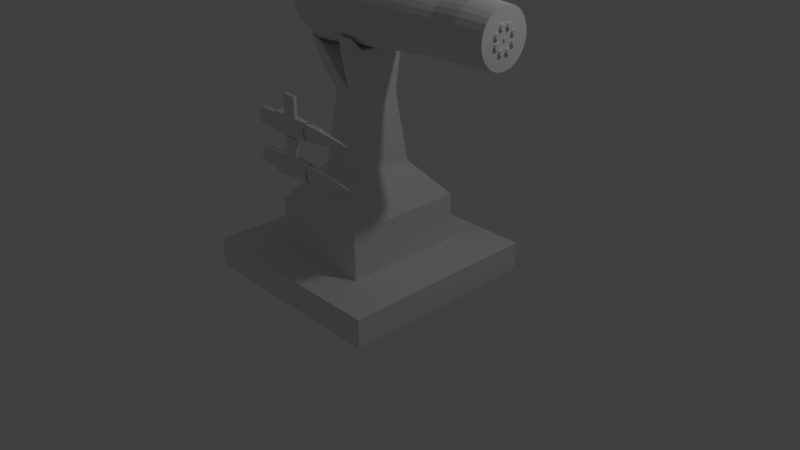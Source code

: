 # Source: minigun1.blend  (saved by Blender 3.4.6; exported with 4.5.12 LTS)
import bpy
from mathutils import Matrix  # noqa: F401  (used for matrix-valued properties, if any)

bpy.ops.wm.read_factory_settings(use_empty=True)
scene = bpy.context.scene
scene.name = 'Scene'

# ---- collections
col_collection_1 = bpy.data.collections.new('Collection 1'); scene.collection.children.link(col_collection_1)
col_bullet_lent = bpy.data.collections.new('bullet lent'); scene.collection.children.link(col_bullet_lent)

# ---- materials (node trees are filled in below, after node groups)
mat_material = bpy.data.materials.new('Material')
mat_material.alpha_threshold = 0.0
mat_material.use_transparent_shadow = False
mat_material.roughness = 0.5
mat_material.line_color = (0.0, 0.0, 0.0, 1.0)

# ---- node groups
ng_geometry_nodes = bpy.data.node_groups.new('Geometry Nodes', 'GeometryNodeTree')
_s = ng_geometry_nodes.interface.new_socket(name='Geometry', in_out='OUTPUT', socket_type='NodeSocketGeometry')
_s = ng_geometry_nodes.interface.new_socket(name='Geometry', in_out='INPUT', socket_type='NodeSocketGeometry')
ng_geometry_nodes.is_modifier = True
_N = ng_geometry_nodes.nodes; _L = ng_geometry_nodes.links
n0 = _N.new('NodeGroupInput'); n0.name = 'Group Input'; n0.location = (-340, 0)
n1 = _N.new('NodeGroupOutput'); n1.name = 'Group Output'; n1.location = (200, 0)
_L.new(n0.outputs[0], n1.inputs[0])
n1.is_active_output = True

# ---- material node trees

# ---- world
world_world = bpy.data.worlds.new('World'); scene.world = world_world
world_world.color = (0.05088, 0.05088, 0.05088)
world_world.use_sun_shadow = False
world_world.sun_shadow_jitter_overblur = 0.0
world_world.cycles.sampling_method = 'MANUAL'

# ---- cameras
cam_camera = bpy.data.cameras.new('Camera')
cam_camera.clip_end = 100.0
cam_camera.lens = 35.0
cam_camera.sensor_width = 32.0
cam_camera.sensor_height = 18.0
cam_camera.ortho_scale = 7.314
cam_camera.dof.focus_distance = 0.0
cam_camera.dof.aperture_fstop = 128.0

# ---- lights
light_lamp = bpy.data.lights.new('Lamp', 'POINT')
light_lamp.transmission_factor = 0.0
light_lamp.cutoff_distance = 30.0
light_lamp.energy = 100.0
light_lamp.shadow_buffer_clip_start = 1.001
light_lamp.shadow_soft_size = 0.1
light_lamp.shadow_maximum_resolution = 0.006
light_lamp.use_absolute_resolution = True

# ---- meshes
me_cube_002 = bpy.data.meshes.new('Cube.002')
me_cube_002.from_pydata([(1.324, 1.324, -0.55), (1.324, -1.324, -0.55), (-1.324, -1.324, -0.55), (-1.324, 1.324, -0.55), (1.324, 1.324, 0.55), (1.324, -1.324, 0.55), (-1.324, -1.324, 0.55), (-1.324, 1.324, 0.55), (0.6619, 1.324, -0.55), (2.384e-07, 1.324, -0.55), (-0.6619, 1.324, -0.55), (0.6619, -1.324, -0.55), (-5.96e-08, -1.324, -0.55), (-0.6619, -1.324, -0.55), (0.6619, 1.324, 0.55), (3.576e-07, 1.324, 0.55), (-0.6619, 1.324, 0.55), (0.6619, -1.324, 0.55), (-6.557e-07, -1.324, 0.55), (-0.6619, -1.324, 0.55), (1.324, 0.7942, -0.55), (1.324, 0.2647, -0.55), (1.324, -0.2647, -0.55), (1.324, -0.7942, -0.55), (-1.324, -0.7942, -0.55), (-1.324, -0.2647, -0.55), (-1.324, 0.2647, -0.55), (-1.324, 0.7942, -0.55), (1.324, 0.7942, 0.55), (1.324, 0.2647, 0.55), (1.324, -0.2647, 0.55), (1.324, -0.7942, 0.55), (-1.324, -0.7942, 0.55), (-1.324, -0.2647, 0.55), (-1.324, 0.2647, 0.55), (-1.324, 0.7942, 0.55), (0.6619, 0.7942, 0.55), (0.6619, 0.2647, 0.55), (0.6619, -0.2647, 0.55), (0.6619, -0.7942, 0.55), (1.55e-07, 0.7942, 0.55), (0.3113, 0.1245, 3.755), (0.3113, 0.3735, 3.755), (-4.53e-07, -0.7942, 0.55), (-0.6619, 0.7942, 0.55), (-0.6619, 0.2647, 0.55), (-0.6619, -0.2647, 0.55), (-0.6619, -0.7942, 0.55), (0.6619, -0.7942, -0.55), (0.6619, -0.2647, -0.55), (0.6619, 0.2647, -0.55), (0.6619, 0.7942, -0.55), (0.0, -0.7942, -0.55), (5.96e-08, -0.2647, -0.55), (1.192e-07, 0.2647, -0.55), (1.788e-07, 0.7942, -0.55), (-0.6619, -0.7942, -0.55), (-0.6619, -0.2647, -0.55), (-0.6619, 0.2647, -0.55), (-0.6619, 0.7942, -0.55), (0.6619, 0.7942, 2.373), (0.6619, 0.2647, 2.373), (0.6619, -0.2647, 2.373), (0.6619, -0.7942, 2.373), (1.55e-07, 0.7942, 2.373), (0.225, 0.2701, 6.207), (0.225, 0.09002, 6.207), (-4.53e-07, -0.7942, 2.373), (-0.6619, 0.7942, 2.373), (-0.6619, 0.2647, 2.373), (-0.6619, -0.2647, 2.373), (-0.6619, -0.7942, 2.373), (0.3113, -0.1245, 3.755), (0.3113, -0.3735, 3.755), (4.48e-09, 0.3735, 3.755), (0.225, 0.09002, 6.495), (0.225, 0.2701, 6.495), (-2.815e-07, -0.3735, 3.755), (-0.3113, 0.3735, 3.755), (-0.3113, 0.1245, 3.755), (-0.3113, -0.1245, 3.755), (-0.3113, -0.3735, 3.755), (0.225, -0.09002, 6.207), (0.225, -0.2701, 6.207), (-3.529e-08, 0.2701, 6.207), (-2.42e-07, -0.2701, 6.207), (-0.225, 0.2701, 6.207), (-0.225, 0.09002, 6.207), (-0.225, -0.09002, 6.207), (-0.225, -0.2701, 6.207), (0.225, -0.09002, 6.495), (0.225, -0.2701, 6.495), (-3.529e-08, 0.2701, 6.495), (-1.042e-07, 0.09002, 6.495), (-1.731e-07, -0.09002, 6.495), (-2.42e-07, -0.2701, 6.495), (-0.225, 0.2701, 6.495), (-0.225, 0.09002, 6.495), (-0.225, -0.09002, 6.495), (-0.225, -0.2701, 6.495), (-0.2511, 0.2701, 7.21), (-0.2511, 0.09002, 7.21), (-0.2511, -0.09002, 7.21), (-0.2511, -0.2701, 7.21), (-0.4761, 0.2701, 7.21), (-0.4761, 0.09002, 7.21), (-0.4761, -0.09002, 7.21), (-0.4761, -0.2701, 7.21), (0.225, 0.2039, 8.0), (0.225, 0.3703, 8.483), (0.225, -0.2325, 7.953), (0.225, -0.4007, 8.442), (-3.725e-08, 0.3703, 8.372), (-1.043e-07, 0.2039, 7.963), (-1.714e-07, -0.2325, 8.011), (-2.384e-07, -0.4007, 8.442), (-1.043e-07, 0.1748, 7.617), (-1.718e-07, -0.1964, 7.736), (-3.677e-08, 0.3458, 7.758), (0.225, 0.3458, 7.758), (0.225, -0.1862, 7.618), (0.225, -0.3688, 7.867), (0.225, 0.1748, 7.617), (-2.393e-07, -0.3688, 7.867), (-0.4685, 0.3195, 7.901), (-0.4685, 0.1521, 7.708), (-0.4685, -0.1132, 7.695), (-0.4685, -0.2758, 7.92), (-0.6833, 0.2947, 8.084), (-0.6833, 0.1273, 7.891), (-0.6833, -0.08428, 7.872), (-0.6833, -0.2468, 8.097)], [], [(56, 13, 2, 24), (47, 32, 6, 19), (23, 31, 5, 1), (13, 19, 6, 2), (27, 35, 7, 3), (16, 10, 3, 7), (4, 0, 8, 14), (14, 8, 9, 15), (15, 9, 10, 16), (1, 5, 17, 11), (11, 17, 18, 12), (12, 18, 19, 13), (31, 39, 17, 5), (39, 43, 18, 17), (43, 47, 19, 18), (23, 1, 11, 48), (48, 11, 12, 52), (52, 12, 13, 56), (9, 55, 59, 10), (55, 54, 58, 59), (54, 53, 57, 58), (53, 52, 56, 57), (8, 51, 55, 9), (51, 50, 54, 55), (50, 49, 53, 54), (49, 48, 52, 53), (0, 20, 51, 8), (20, 21, 50, 51), (21, 22, 49, 50), (22, 23, 48, 49), (15, 16, 44, 40), (38, 37, 61, 62), (47, 43, 67, 71), (37, 36, 60, 61), (14, 15, 40, 36), (46, 47, 71, 70), (45, 46, 70, 69), (39, 38, 62, 63), (4, 14, 36, 28), (28, 36, 37, 29), (29, 37, 38, 30), (30, 38, 39, 31), (2, 6, 32, 24), (24, 32, 33, 25), (25, 33, 34, 26), (26, 34, 35, 27), (0, 4, 28, 20), (20, 28, 29, 21), (21, 29, 30, 22), (22, 30, 31, 23), (16, 7, 35, 44), (44, 35, 34, 45), (45, 34, 33, 46), (46, 33, 32, 47), (10, 59, 27, 3), (59, 58, 26, 27), (58, 57, 25, 26), (57, 56, 24, 25), (64, 68, 78, 74), (63, 62, 72, 73), (71, 67, 77, 81), (70, 71, 81, 80), (62, 61, 41, 72), (69, 70, 80, 79), (40, 44, 68, 64), (43, 39, 63, 67), (44, 45, 69, 68), (36, 40, 64, 60), (77, 73, 83, 85), (74, 78, 86, 84), (73, 72, 82, 83), (81, 77, 85, 89), (80, 81, 89, 88), (72, 41, 66, 82), (67, 63, 73, 77), (68, 69, 79, 78), (60, 64, 74, 42), (61, 60, 42, 41), (85, 83, 91, 95), (84, 86, 96, 92), (83, 82, 90, 91), (89, 85, 95, 99), (88, 89, 99, 98), (82, 66, 75, 90), (78, 79, 87, 86), (42, 74, 84, 65), (41, 42, 65, 66), (79, 80, 88, 87), (94, 93, 101, 102), (96, 97, 105, 104), (98, 99, 107, 106), (121, 120, 110, 111), (119, 118, 112, 109), (116, 117, 114, 113), (86, 87, 97, 96), (65, 84, 92, 76), (66, 65, 76, 75), (87, 88, 98, 97), (105, 106, 130, 129), (100, 104, 128, 124), (102, 101, 125, 126), (92, 96, 104, 100), (97, 98, 106, 105), (95, 94, 102, 103), (93, 92, 100, 101), (99, 95, 103, 107), (109, 112, 113, 108), (108, 113, 114, 110), (110, 114, 115, 111), (122, 119, 109, 108), (123, 121, 111, 115), (117, 123, 115, 114), (118, 116, 113, 112), (120, 122, 108, 110), (90, 75, 122, 120), (92, 93, 116, 118), (94, 95, 123, 117), (95, 91, 121, 123), (75, 76, 119, 122), (93, 94, 117, 116), (76, 92, 118, 119), (91, 90, 120, 121), (124, 128, 129, 125), (125, 129, 130, 126), (126, 130, 131, 127), (103, 102, 126, 127), (101, 100, 124, 125), (107, 103, 127, 131), (106, 107, 131, 130), (104, 105, 129, 128)])
me_cube_002.materials.append(mat_material)
me_cube_002.use_remesh_preserve_volume = False
me_cube_002.use_remesh_preserve_attributes = False
me_cube_002.use_mirror_vertex_groups = False
me_cube_002.update()
me_cube = bpy.data.meshes.new('Cube')
me_cube.from_pydata([(2.056, -0.2359, 11.77), (2.056, -0.1853, 11.89), (-0.5202, -0.2721, 12.27), (-0.5202, -0.3463, 12.09), (2.056, -0.2773, 11.62), (-0.5202, -0.4072, 11.87), (2.056, -0.1933, 11.64), (2.056, -0.1519, 11.74), (2.056, -0.1276, 11.98), (-0.5202, -0.1874, 12.4), (2.056, -0.3082, 11.45), (-0.5202, -0.4525, 11.63), (2.056, -0.2273, 11.52), (2.056, -0.1046, 11.82), (2.056, -0.1351, 11.47), (2.056, -0.1061, 11.54), (2.056, -0.06507, 12.03), (-0.5202, -0.09555, 12.48), (2.056, -0.3271, 11.27), (-0.5202, -0.4803, 11.36), (2.056, -0.2526, 11.39), (2.056, -0.1589, 11.39), (2.056, -0.05334, 11.86), (2.056, -0.07311, 11.59), (2.056, -0.05199, 11.23), (2.056, -0.04085, 11.26), (2.056, -0.06344, 11.36), (2.056, -0.06412, 11.36), (2.056, -0.06951, 11.37), (2.056, -0.07424, 11.38), (2.056, -0.07812, 11.39), (2.056, -0.081, 11.41), (2.056, -0.08278, 11.42), (2.056, -0.08338, 11.44), (2.056, -0.08331, 11.44), (2.056, 2.245e-07, 12.05), (-0.5202, 1.883e-07, 12.51), (2.056, -0.3336, 11.08), (-0.5202, -0.4898, 11.08), (2.056, -0.2681, 11.24), (2.056, -0.1765, 11.29), (2.056, -0.1095, 11.29), (2.056, -0.1066, 11.29), (2.056, -0.104, 11.28), (2.056, -0.06114, 11.2), (2.056, 2.392e-07, 11.88), (2.056, -0.03727, 11.63), (2.056, -0.08278, 11.46), (2.056, -0.081, 11.48), (2.056, -0.07812, 11.49), (2.056, -0.07424, 11.51), (2.056, -0.06951, 11.52), (2.056, -0.06412, 11.53), (2.056, -0.06338, 11.53), (2.056, -0.01569, 11.13), (2.056, -0.01233, 11.13), (2.056, -0.02814, 11.28), (2.056, -0.03957, 11.36), (2.056, -0.04025, 11.36), (2.056, -0.0461, 11.35), (2.056, -0.05219, 11.35), (2.056, -0.05827, 11.35), (2.056, 0.06507, 12.03), (-0.5202, 0.09555, 12.48), (2.056, -0.3271, 10.89), (-0.5202, -0.4803, 10.8), (2.056, -0.2734, 11.08), (2.056, -0.1874, 11.19), (2.056, -0.1503, 11.26), (2.056, -0.1499, 11.26), (2.056, -0.146, 11.28), (2.056, -0.1413, 11.29), (2.056, -0.1359, 11.3), (2.056, -0.13, 11.3), (2.056, -0.1239, 11.3), (2.056, -0.1178, 11.3), (2.056, -0.112, 11.3), (2.056, -0.0936, 11.19), (2.056, -0.06793, 11.16), (2.056, -0.1019, 11.28), (2.056, -0.098, 11.26), (2.056, -0.09512, 11.25), (2.056, -0.09335, 11.23), (2.056, -0.09275, 11.21), (2.056, -0.09335, 11.2), (2.056, -0.01845, 11.12), (2.056, 0.05334, 11.86), (2.056, 2.597e-07, 11.64), (2.056, -0.05827, 11.53), (2.056, -0.05219, 11.53), (2.056, -0.0461, 11.53), (2.056, -0.04025, 11.53), (2.056, -0.03486, 11.52), (2.056, -0.03014, 11.51), (2.056, -0.0287, 11.5), (2.056, -0.008492, 11.14), (2.07, -0.01569, 11.13), (2.07, -0.01233, 11.13), (2.056, -0.01434, 11.29), (2.056, -0.02272, 11.41), (2.056, -0.02337, 11.41), (2.056, -0.02626, 11.39), (2.056, -0.03014, 11.38), (2.056, -0.03486, 11.37), (2.056, 0.1276, 11.98), (-0.5202, 0.1874, 12.4), (2.056, -0.3082, 10.71), (-0.5202, -0.4525, 10.54), (2.056, -0.2681, 10.93), (2.056, -0.191, 11.08), (2.056, -0.1507, 11.17), (2.056, -0.1527, 11.18), (2.056, -0.1545, 11.2), (2.056, -0.1551, 11.21), (2.056, -0.1545, 11.23), (2.056, -0.1527, 11.25), (2.056, -0.1052, 11.14), (2.056, -0.07212, 11.12), (2.056, -0.09512, 11.18), (2.056, -0.098, 11.16), (2.056, -0.1019, 11.15), (2.056, -0.0205, 11.11), (2.07, -0.01845, 11.12), (2.056, 0.1046, 11.82), (2.056, 0.03727, 11.63), (2.056, -0.02626, 11.49), (2.056, -0.02338, 11.48), (2.056, -0.0216, 11.46), (2.056, -0.021, 11.44), (2.056, -0.0216, 11.42), (2.056, 2.853e-07, 11.3), (2.056, -0.004329, 11.14), (2.07, -0.008492, 11.14), (2.07, -0.006582, 11.1), (2.07, -0.005172, 11.1), (2.056, 0.1853, 11.89), (-0.5202, 0.2721, 12.27), (2.056, -0.2773, 10.54), (-0.5202, -0.4072, 10.29), (2.056, -0.2526, 10.78), (2.056, -0.1874, 10.97), (2.056, -0.07353, 11.08), (2.056, -0.1066, 11.14), (2.056, -0.112, 11.13), (2.056, -0.1178, 11.13), (2.056, -0.1239, 11.12), (2.056, -0.13, 11.13), (2.056, -0.1359, 11.13), (2.056, -0.1413, 11.14), (2.056, -0.146, 11.15), (2.056, -0.1499, 11.16), (2.056, -0.02177, 11.09), (2.07, -0.0205, 11.11), (2.07, -0.00774, 11.1), (2.056, 0.1519, 11.74), (2.056, 0.07311, 11.59), (2.056, 0.01435, 11.29), (2.056, 0.02213, 11.4), (2.056, 0.0217, 11.41), (2.056, 0.01993, 11.42), (2.056, 0.01933, 11.44), (2.056, 0.01993, 11.46), (2.056, 0.0217, 11.48), (2.056, 0.02458, 11.49), (2.056, 0.02846, 11.51), (2.056, 0.02916, 11.51), (2.056, 2.991e-07, 11.15), (2.07, -0.004329, 11.14), (2.07, -0.003562, 11.11), (2.07, 3.048e-07, 11.08), (2.056, 0.2359, 11.77), (-0.5202, 0.3463, 12.09), (2.056, -0.2359, 10.4), (-0.5202, -0.3463, 10.07), (2.056, -0.2273, 10.64), (2.056, -0.1765, 10.87), (2.056, -0.07212, 11.04), (2.056, -0.02219, 11.08), (2.07, -0.02177, 11.09), (2.07, -0.0086, 11.09), (2.056, 0.1933, 11.64), (2.056, 0.1061, 11.54), (2.056, 0.03319, 11.52), (2.056, 0.03858, 11.53), (2.056, 0.04443, 11.53), (2.056, 0.05051, 11.53), (2.056, 0.0566, 11.53), (2.056, 0.06245, 11.53), (2.056, 0.06313, 11.52), (2.056, 0.00433, 11.14), (2.056, 0.02814, 11.28), (2.056, 0.03932, 11.36), (2.056, 0.03858, 11.36), (2.056, 0.03319, 11.37), (2.056, 0.02846, 11.38), (2.056, 0.02458, 11.39), (2.07, 2.991e-07, 11.15), (2.07, -0.001816, 11.11), (2.056, 0.2773, 11.62), (-0.5202, 0.4072, 11.87), (2.056, -0.1853, 10.27), (-0.5202, -0.2721, 9.897), (2.056, -0.1933, 10.52), (2.056, -0.1589, 10.77), (2.056, -0.1543, 10.9), (2.056, -0.1545, 10.9), (2.056, -0.1551, 10.92), (2.056, -0.1545, 10.93), (2.056, -0.1527, 10.95), (2.056, -0.1499, 10.97), (2.056, -0.146, 10.98), (2.056, -0.1413, 10.99), (2.056, -0.1359, 11.0), (2.056, -0.13, 11.0), (2.056, -0.1239, 11.01), (2.056, -0.1178, 11.0), (2.056, -0.112, 11.0), (2.056, -0.1066, 10.99), (2.056, -0.1019, 10.98), (2.056, -0.098, 10.97), (2.056, -0.0976, 10.96), (2.056, -0.06793, 11.0), (2.056, -0.02177, 11.07), (2.07, -0.02219, 11.08), (2.07, -0.00913, 11.09), (2.056, 0.2273, 11.52), (2.056, 0.1351, 11.47), (2.056, 0.06784, 11.52), (2.056, 0.07257, 11.51), (2.056, 0.07645, 11.49), (2.056, 0.07933, 11.48), (2.056, 0.0811, 11.46), (2.056, 0.0817, 11.44), (2.056, 0.08151, 11.44), (2.056, 0.008493, 11.14), (2.07, 0.00433, 11.14), (2.056, 0.04085, 11.26), (2.056, 0.06421, 11.36), (2.056, 0.06245, 11.36), (2.056, 0.0566, 11.35), (2.056, 0.05051, 11.35), (2.056, 0.04443, 11.35), (2.07, 3.025e-07, 11.11), (2.056, 0.3082, 11.45), (-0.5202, 0.4525, 11.63), (2.056, -0.1276, 10.18), (-0.5202, -0.1874, 9.765), (2.056, -0.1519, 10.42), (2.056, -0.1351, 10.69), (2.056, -0.1308, 10.83), (2.056, -0.1359, 10.83), (2.056, -0.1413, 10.84), (2.056, -0.146, 10.85), (2.056, -0.1499, 10.86), (2.056, -0.1527, 10.88), (2.056, -0.09327, 10.9), (2.056, -0.06114, 10.96), (2.056, -0.09512, 10.95), (2.056, -0.09335, 10.93), (2.056, -0.09275, 10.92), (2.056, -0.0205, 11.06), (2.07, -0.02177, 11.07), (2.07, -0.009309, 11.08), (2.056, 0.2526, 11.39), (2.056, 0.1589, 11.39), (2.056, 0.0811, 11.42), (2.056, 0.07933, 11.41), (2.056, 0.07645, 11.39), (2.056, 0.07257, 11.38), (2.056, 0.06784, 11.37), (2.056, 0.05199, 11.23), (2.056, 0.01233, 11.13), (2.07, 0.008493, 11.14), (2.07, 0.001816, 11.11), (2.056, 0.3271, 11.27), (-0.5202, 0.4803, 11.36), (2.056, -0.06507, 10.13), (-0.5202, -0.09555, 9.684), (2.056, -0.1046, 10.35), (2.056, -0.1061, 10.62), (2.056, -0.05199, 10.93), (2.056, -0.09335, 10.9), (2.056, -0.09512, 10.88), (2.056, -0.098, 10.86), (2.056, -0.1019, 10.85), (2.056, -0.1066, 10.84), (2.056, -0.112, 10.83), (2.056, -0.1178, 10.83), (2.056, -0.1239, 10.82), (2.056, -0.13, 10.83), (2.056, -0.01845, 11.05), (2.07, -0.0205, 11.06), (2.07, -0.00913, 11.08), (2.056, 0.2681, 11.24), (2.056, 0.1765, 11.29), (2.056, 0.06114, 11.2), (2.056, 0.1059, 11.29), (2.056, 0.107, 11.29), (2.056, 0.1082, 11.29), (2.056, 0.01569, 11.13), (2.07, 0.01233, 11.13), (2.07, 0.003563, 11.11), (2.056, 0.3336, 11.08), (-0.5202, 0.4898, 11.08), (2.056, 5.214e-07, 10.11), (-0.5202, 6.242e-07, 9.656), (2.056, -0.05333, 10.3), (2.056, -0.07311, 10.57), (2.056, -0.08286, 10.72), (2.056, -0.08278, 10.72), (2.056, -0.081, 10.74), (2.056, -0.07812, 10.76), (2.056, -0.07424, 10.77), (2.056, -0.06951, 10.78), (2.056, -0.06877, 10.78), (2.056, -0.04085, 10.9), (2.056, -0.01569, 11.04), (2.07, -0.01845, 11.05), (2.07, -0.0086, 11.07), (2.056, 0.2734, 11.08), (2.056, 0.1874, 11.19), (2.056, 0.1123, 11.3), (2.056, 0.1182, 11.3), (2.056, 0.1243, 11.3), (2.056, 0.1304, 11.3), (2.056, 0.1362, 11.3), (2.056, 0.1416, 11.29), (2.056, 0.1463, 11.28), (2.056, 0.1502, 11.26), (2.056, 0.1506, 11.26), (2.056, 0.01845, 11.12), (2.056, 0.06793, 11.16), (2.056, 0.09391, 11.19), (2.056, 0.09369, 11.2), (2.056, 0.09309, 11.21), (2.056, 0.09369, 11.23), (2.056, 0.09547, 11.25), (2.056, 0.09835, 11.26), (2.056, 0.1022, 11.28), (2.07, 0.01569, 11.13), (2.07, 0.005172, 11.1), (2.056, 0.3271, 10.89), (-0.5202, 0.4803, 10.8), (2.056, 0.06507, 10.13), (-0.5202, 0.09555, 9.684), (2.056, 4.825e-07, 10.29), (2.056, -0.03727, 10.54), (2.056, -0.06523, 10.62), (2.056, -0.06951, 10.63), (2.056, -0.07424, 10.64), (2.056, -0.07812, 10.65), (2.056, -0.081, 10.67), (2.056, -0.08278, 10.69), (2.056, -0.08338, 10.71), (2.056, -0.04145, 10.79), (2.056, -0.02814, 10.88), (2.056, -0.06412, 10.79), (2.056, -0.05827, 10.79), (2.056, -0.05219, 10.8), (2.056, -0.0461, 10.79), (2.056, -0.01233, 11.03), (2.07, -0.01569, 11.04), (2.07, -0.00774, 11.07), (2.056, 0.2681, 10.93), (2.056, 0.1911, 11.08), (2.056, 0.1531, 11.25), (2.056, 0.1549, 11.23), (2.056, 0.1555, 11.21), (2.056, 0.1549, 11.2), (2.056, 0.1531, 11.18), (2.056, 0.1511, 11.17), (2.056, 0.0205, 11.11), (2.07, 0.01845, 11.12), (2.056, 0.07212, 11.12), (2.056, 0.1055, 11.14), (2.056, 0.1022, 11.15), (2.056, 0.09835, 11.16), (2.056, 0.09547, 11.18), (2.07, 0.006583, 11.1), (2.056, 0.3082, 10.71), (-0.5202, 0.4525, 10.54), (2.056, 0.1276, 10.18), (-0.5202, 0.1874, 9.765), (2.056, 0.05334, 10.3), (2.056, 4.298e-07, 10.53), (2.056, -0.03008, 10.64), (2.056, -0.03014, 10.64), (2.056, -0.03486, 10.63), (2.056, -0.04025, 10.62), (2.056, -0.0461, 10.62), (2.056, -0.05219, 10.61), (2.056, -0.05827, 10.62), (2.056, -0.06412, 10.62), (2.056, -0.02335, 10.74), (2.056, -0.01434, 10.87), (2.056, -0.04025, 10.79), (2.056, -0.03486, 10.78), (2.056, -0.03014, 10.77), (2.056, -0.02626, 10.76), (2.056, -0.02338, 10.74), (2.056, -0.008492, 11.02), (2.07, -0.01233, 11.03), (2.07, -0.006582, 11.06), (2.056, 0.2526, 10.78), (2.056, 0.1874, 10.97), (2.056, 0.1502, 11.16), (2.056, 0.1463, 11.15), (2.056, 0.1416, 11.14), (2.056, 0.1362, 11.13), (2.056, 0.1304, 11.13), (2.056, 0.1243, 11.12), (2.056, 0.1182, 11.13), (2.056, 0.1123, 11.13), (2.056, 0.107, 11.14), (2.056, 0.07353, 11.08), (2.056, 0.02177, 11.09), (2.07, 0.0205, 11.11), (2.07, 0.007741, 11.1), (2.056, 0.2773, 10.54), (-0.5202, 0.4072, 10.29), (2.056, 0.1853, 10.27), (-0.5202, 0.2721, 9.897), (2.056, 0.1046, 10.35), (2.056, 0.03727, 10.54), (2.056, 3.507e-07, 10.87), (2.056, -0.0216, 10.72), (2.056, -0.021, 10.71), (2.056, -0.0216, 10.69), (2.056, -0.02337, 10.67), (2.056, -0.02626, 10.65), (2.056, -0.004329, 11.02), (2.07, -0.008492, 11.02), (2.07, -0.005172, 11.06), (2.056, 0.2273, 10.64), (2.056, 0.1765, 10.87), (2.056, 0.07212, 11.04), (2.056, 0.02219, 11.08), (2.07, 0.02177, 11.09), (2.07, 0.008601, 11.09), (2.056, 0.2359, 10.4), (-0.5202, 0.3463, 10.07), (2.056, 0.1519, 10.42), (2.056, 0.07311, 10.57), (2.056, 0.03042, 10.64), (2.056, 0.02846, 10.64), (2.056, 0.02458, 10.65), (2.056, 0.0217, 10.67), (2.056, 0.01993, 10.69), (2.056, 0.01933, 10.71), (2.056, 0.01993, 10.72), (2.056, 0.0217, 10.74), (2.056, 0.02289, 10.75), (2.056, 0.01435, 10.87), (2.056, 3.188e-07, 11.02), (2.07, -0.004329, 11.02), (2.07, -0.003562, 11.06), (2.056, 0.1933, 10.52), (2.056, 0.1589, 10.77), (2.056, 0.06793, 11.0), (2.056, 0.09789, 10.96), (2.056, 0.09835, 10.97), (2.056, 0.1022, 10.98), (2.056, 0.107, 10.99), (2.056, 0.1123, 11.0), (2.056, 0.1182, 11.0), (2.056, 0.1243, 11.01), (2.056, 0.1304, 11.0), (2.056, 0.1362, 11.0), (2.056, 0.1416, 10.99), (2.056, 0.1463, 10.98), (2.056, 0.1502, 10.97), (2.056, 0.1531, 10.95), (2.056, 0.1549, 10.93), (2.056, 0.1555, 10.92), (2.056, 0.1549, 10.9), (2.056, 0.1546, 10.89), (2.056, 0.02177, 11.07), (2.07, 0.02219, 11.08), (2.07, 0.009131, 11.09), (2.056, 0.1061, 10.62), (2.056, 0.06493, 10.63), (2.056, 0.06245, 10.62), (2.056, 0.0566, 10.62), (2.056, 0.05051, 10.61), (2.056, 0.04443, 10.62), (2.056, 0.03858, 10.62), (2.056, 0.03319, 10.63), (2.056, 0.04127, 10.79), (2.056, 0.02814, 10.88), (2.056, 0.02458, 10.76), (2.056, 0.02846, 10.77), (2.056, 0.03319, 10.78), (2.056, 0.03858, 10.79), (2.056, 0.00433, 11.02), (2.07, 3.188e-07, 11.02), (2.07, -0.001816, 11.05), (2.056, 0.1351, 10.69), (2.056, 0.1531, 10.88), (2.056, 0.1502, 10.86), (2.056, 0.1463, 10.85), (2.056, 0.1416, 10.84), (2.056, 0.1362, 10.83), (2.056, 0.1309, 10.83), (2.056, 0.0205, 11.06), (2.056, 0.06114, 10.96), (2.056, 0.09364, 10.9), (2.056, 0.09309, 10.92), (2.056, 0.09369, 10.93), (2.056, 0.09547, 10.95), (2.07, 0.02177, 11.07), (2.07, 0.00931, 11.08), (2.056, 0.08011, 10.73), (2.056, 0.0811, 10.72), (2.056, 0.0817, 10.71), (2.056, 0.0811, 10.69), (2.056, 0.07933, 10.67), (2.056, 0.07645, 10.65), (2.056, 0.07257, 10.64), (2.056, 0.06784, 10.63), (2.056, 0.07049, 10.77), (2.056, 0.04085, 10.9), (2.056, 0.04443, 10.79), (2.056, 0.05051, 10.8), (2.056, 0.0566, 10.79), (2.056, 0.06245, 10.79), (2.056, 0.06784, 10.78), (2.056, 0.008493, 11.02), (2.07, 0.00433, 11.02), (2.07, 3.108e-07, 11.05), (2.056, 0.1304, 10.83), (2.056, 0.1243, 10.82), (2.056, 0.1182, 10.83), (2.056, 0.1123, 10.83), (2.056, 0.107, 10.84), (2.056, 0.1022, 10.85), (2.056, 0.09835, 10.86), (2.056, 0.09547, 10.88), (2.056, 0.09369, 10.9), (2.056, 0.05199, 10.93), (2.056, 0.01845, 11.05), (2.07, 0.0205, 11.06), (2.07, 0.009131, 11.08), (2.056, 0.07257, 10.77), (2.056, 0.07645, 10.76), (2.056, 0.07933, 10.74), (2.056, 0.01233, 11.03), (2.07, 0.008493, 11.02), (2.07, 0.001816, 11.05), (2.056, 0.01569, 11.04), (2.07, 0.01845, 11.05), (2.07, 0.008601, 11.07), (2.07, 0.01233, 11.03), (2.07, 0.003563, 11.06), (2.07, 0.01569, 11.04), (2.07, 0.007741, 11.07), (2.07, 0.005172, 11.06), (2.07, 0.006583, 11.06), (2.081, 0.107, 10.84), (2.081, 0.1022, 10.85), (2.081, 0.1123, 10.83), (2.081, 0.09835, 10.86), (2.081, 0.1182, 10.83), (2.081, 0.09547, 10.88), (2.081, 0.1243, 10.82), (2.081, 0.09369, 10.9), (2.081, 0.1304, 10.83), (2.081, 0.09309, 10.92), (2.081, 0.1362, 10.83), (2.081, 0.09369, 10.93), (2.081, 0.1416, 10.84), (2.081, 0.09547, 10.95), (2.081, 0.1463, 10.85), (2.081, 0.09835, 10.97), (2.081, 0.1502, 10.86), (2.081, 0.1022, 10.98), (2.081, 0.1531, 10.88), (2.081, 0.107, 10.99), (2.081, 0.1549, 10.9), (2.081, 0.1123, 11.0), (2.081, 0.1555, 10.92), (2.081, 0.1182, 11.0), (2.081, 0.1549, 10.93), (2.081, 0.1243, 11.01), (2.081, 0.1531, 10.95), (2.081, 0.1304, 11.0), (2.081, 0.1502, 10.97), (2.081, 0.1362, 11.0), (2.081, 0.1463, 10.98), (2.081, 0.1416, 10.99), (2.081, -0.1499, 11.26), (2.081, -0.146, 11.28), (2.081, -0.1527, 11.25), (2.081, -0.1413, 11.29), (2.081, -0.1545, 11.23), (2.081, -0.1359, 11.3), (2.081, -0.1551, 11.21), (2.081, -0.13, 11.3), (2.081, -0.1545, 11.2), (2.081, -0.1239, 11.3), (2.081, -0.1527, 11.18), (2.081, -0.1178, 11.3), (2.081, -0.1499, 11.16), (2.081, -0.112, 11.3), (2.081, -0.146, 11.15), (2.081, -0.1066, 11.29), (2.081, -0.1413, 11.14), (2.081, -0.1019, 11.28), (2.081, -0.1359, 11.13), (2.081, -0.098, 11.26), (2.081, -0.13, 11.13), (2.081, -0.09512, 11.25), (2.081, -0.1239, 11.12), (2.081, -0.09335, 11.23), (2.081, -0.1178, 11.13), (2.081, -0.09275, 11.21), (2.081, -0.112, 11.13), (2.081, -0.09335, 11.2), (2.081, -0.1066, 11.14), (2.081, -0.09512, 11.18), (2.081, -0.1019, 11.15), (2.081, -0.098, 11.16), (2.081, 0.07645, 11.39), (2.081, 0.07257, 11.38), (2.081, 0.07933, 11.41), (2.081, 0.06784, 11.37), (2.081, 0.0811, 11.42), (2.081, 0.06245, 11.36), (2.081, 0.0817, 11.44), (2.081, 0.0566, 11.35), (2.081, 0.0811, 11.46), (2.081, 0.05051, 11.35), (2.081, 0.07933, 11.48), (2.081, 0.04443, 11.35), (2.081, 0.07645, 11.49), (2.081, 0.03858, 11.36), (2.081, 0.07257, 11.51), (2.081, 0.03319, 11.37), (2.081, 0.06784, 11.52), (2.081, 0.02846, 11.38), (2.081, 0.06245, 11.53), (2.081, 0.02458, 11.39), (2.081, 0.0566, 11.53), (2.081, 0.0217, 11.41), (2.081, 0.05051, 11.53), (2.081, 0.01993, 11.42), (2.081, 0.04443, 11.53), (2.081, 0.01933, 11.44), (2.081, 0.03858, 11.53), (2.081, 0.01993, 11.46), (2.081, 0.03319, 11.52), (2.081, 0.0217, 11.48), (2.081, 0.02846, 11.51), (2.081, 0.02458, 11.49), (2.081, -0.0216, 11.46), (2.081, -0.021, 11.44), (2.081, -0.02338, 11.48), (2.081, -0.0216, 11.42), (2.081, -0.02626, 11.49), (2.081, -0.02337, 11.41), (2.081, -0.03014, 11.51), (2.081, -0.02626, 11.39), (2.081, -0.03486, 11.52), (2.081, -0.03014, 11.38), (2.081, -0.04025, 11.53), (2.081, -0.03486, 11.37), (2.081, -0.0461, 11.53), (2.081, -0.04025, 11.36), (2.081, -0.05219, 11.53), (2.081, -0.0461, 11.35), (2.081, -0.05827, 11.53), (2.081, -0.05219, 11.35), (2.081, -0.06412, 11.53), (2.081, -0.05827, 11.35), (2.081, -0.06951, 11.52), (2.081, -0.06412, 11.36), (2.081, -0.07424, 11.51), (2.081, -0.06951, 11.37), (2.081, -0.07812, 11.49), (2.081, -0.07424, 11.38), (2.081, -0.081, 11.48), (2.081, -0.07812, 11.39), (2.081, -0.08278, 11.46), (2.081, -0.081, 11.41), (2.081, -0.08338, 11.44), (2.081, -0.08278, 11.42), (2.081, -0.13, 11.0), (2.081, -0.1239, 11.01), (2.081, -0.1359, 11.0), (2.081, -0.1178, 11.0), (2.081, -0.1413, 10.99), (2.081, -0.112, 11.0), (2.081, -0.146, 10.98), (2.081, -0.1066, 10.99), (2.081, -0.1499, 10.97), (2.081, -0.1019, 10.98), (2.081, -0.1527, 10.95), (2.081, -0.098, 10.97), (2.081, -0.1545, 10.93), (2.081, -0.09512, 10.95), (2.081, -0.1551, 10.92), (2.081, -0.09335, 10.93), (2.081, -0.1545, 10.9), (2.081, -0.09275, 10.92), (2.081, -0.1527, 10.88), (2.081, -0.09335, 10.9), (2.081, -0.1499, 10.86), (2.081, -0.09512, 10.88), (2.081, -0.146, 10.85), (2.081, -0.098, 10.86), (2.081, -0.1413, 10.84), (2.081, -0.1019, 10.85), (2.081, -0.1359, 10.83), (2.081, -0.1066, 10.84), (2.081, -0.13, 10.83), (2.081, -0.112, 10.83), (2.081, -0.1239, 10.82), (2.081, -0.1178, 10.83), (2.081, 0.0811, 10.72), (2.081, 0.0817, 10.71), (2.081, 0.07933, 10.74), (2.081, 0.0811, 10.69), (2.081, 0.07645, 10.76), (2.081, 0.07933, 10.67), (2.081, 0.07257, 10.77), (2.081, 0.07645, 10.65), (2.081, 0.06784, 10.78), (2.081, 0.07257, 10.64), (2.081, 0.06245, 10.79), (2.081, 0.06784, 10.63), (2.081, 0.0566, 10.79), (2.081, 0.06245, 10.62), (2.081, 0.05051, 10.8), (2.081, 0.0566, 10.62), (2.081, 0.04443, 10.79), (2.081, 0.05051, 10.61), (2.081, 0.03858, 10.79), (2.081, 0.04443, 10.62), (2.081, 0.03319, 10.78), (2.081, 0.03858, 10.62), (2.081, 0.02846, 10.77), (2.081, 0.03319, 10.63), (2.081, 0.02458, 10.76), (2.081, 0.02846, 10.64), (2.081, 0.0217, 10.74), (2.081, 0.02458, 10.65), (2.081, 0.01993, 10.72), (2.081, 0.0217, 10.67), (2.081, 0.01933, 10.71), (2.081, 0.01993, 10.69), (2.081, 0.1182, 11.3), (2.081, 0.1243, 11.3), (2.081, 0.1123, 11.3), (2.081, 0.1304, 11.3), (2.081, 0.107, 11.29), (2.081, 0.1362, 11.3), (2.081, 0.1022, 11.28), (2.081, 0.1416, 11.29), (2.081, 0.09835, 11.26), (2.081, 0.1463, 11.28), (2.081, 0.09547, 11.25), (2.081, 0.1502, 11.26), (2.081, 0.09369, 11.23), (2.081, 0.1531, 11.25), (2.081, 0.09309, 11.21), (2.081, 0.1549, 11.23), (2.081, 0.09369, 11.2), (2.081, 0.1555, 11.21), (2.081, 0.09547, 11.18), (2.081, 0.1549, 11.2), (2.081, 0.09835, 11.16), (2.081, 0.1531, 11.18), (2.081, 0.1022, 11.15), (2.081, 0.1502, 11.16), (2.081, 0.107, 11.14), (2.081, 0.1463, 11.15), (2.081, 0.1123, 11.13), (2.081, 0.1416, 11.14), (2.081, 0.1182, 11.13), (2.081, 0.1362, 11.13), (2.081, 0.1243, 11.12), (2.081, 0.1304, 11.13), (2.081, -0.0216, 10.72), (2.081, -0.021, 10.71), (2.081, -0.02338, 10.74), (2.081, -0.0216, 10.69), (2.081, -0.02626, 10.76), (2.081, -0.02337, 10.67), (2.081, -0.03014, 10.77), (2.081, -0.02626, 10.65), (2.081, -0.03486, 10.78), (2.081, -0.03014, 10.64), (2.081, -0.04025, 10.79), (2.081, -0.03486, 10.63), (2.081, -0.0461, 10.79), (2.081, -0.04025, 10.62), (2.081, -0.05219, 10.8), (2.081, -0.0461, 10.62), (2.081, -0.05827, 10.79), (2.081, -0.05219, 10.61), (2.081, -0.06412, 10.79), (2.081, -0.05827, 10.62), (2.081, -0.06951, 10.78), (2.081, -0.06412, 10.62), (2.081, -0.07424, 10.77), (2.081, -0.06951, 10.63), (2.081, -0.07812, 10.76), (2.081, -0.07424, 10.64), (2.081, -0.081, 10.74), (2.081, -0.07812, 10.65), (2.081, -0.08278, 10.72), (2.081, -0.081, 10.67), (2.081, -0.08338, 10.71), (2.081, -0.08278, 10.69), (2.081, 0.1166, 10.88), (2.081, 0.1145, 10.89), (2.081, 0.119, 10.88), (2.081, 0.1128, 10.89), (2.081, 0.1216, 10.88), (2.081, 0.1115, 10.9), (2.081, 0.1243, 10.88), (2.081, 0.1108, 10.91), (2.081, 0.127, 10.88), (2.081, 0.1105, 10.92), (2.081, 0.1296, 10.88), (2.081, 0.1108, 10.92), (2.081, 0.1319, 10.88), (2.081, 0.1115, 10.93), (2.081, 0.134, 10.89), (2.081, 0.1128, 10.94), (2.081, 0.1357, 10.89), (2.081, 0.1145, 10.94), (2.081, 0.137, 10.9), (2.081, 0.1166, 10.95), (2.081, 0.1378, 10.91), (2.081, 0.119, 10.95), (2.081, 0.1381, 10.92), (2.081, 0.1216, 10.95), (2.081, 0.1378, 10.92), (2.081, 0.1243, 10.96), (2.081, 0.137, 10.93), (2.081, 0.127, 10.95), (2.081, 0.1357, 10.94), (2.081, 0.1296, 10.95), (2.081, 0.134, 10.94), (2.081, 0.1319, 10.95), (2.081, -0.1354, 11.24), (2.081, -0.1337, 11.24), (2.081, -0.1367, 11.23), (2.081, -0.1316, 11.25), (2.081, -0.1375, 11.22), (2.081, -0.1292, 11.25), (2.081, -0.1377, 11.21), (2.081, -0.1266, 11.25), (2.081, -0.1375, 11.21), (2.081, -0.1239, 11.25), (2.081, -0.1367, 11.2), (2.081, -0.1212, 11.25), (2.081, -0.1354, 11.19), (2.081, -0.1187, 11.25), (2.081, -0.1337, 11.19), (2.081, -0.1163, 11.25), (2.081, -0.1316, 11.18), (2.081, -0.1142, 11.24), (2.081, -0.1292, 11.18), (2.081, -0.1125, 11.24), (2.081, -0.1266, 11.17), (2.081, -0.1112, 11.23), (2.081, -0.1239, 11.17), (2.081, -0.1104, 11.22), (2.081, -0.1212, 11.17), (2.081, -0.1101, 11.21), (2.081, -0.1187, 11.18), (2.081, -0.1104, 11.21), (2.081, -0.1163, 11.18), (2.081, -0.1112, 11.2), (2.081, -0.1142, 11.19), (2.081, -0.1125, 11.19), (2.081, 0.06198, 11.42), (2.081, 0.06026, 11.41), (2.081, 0.06325, 11.43), (2.081, 0.05817, 11.41), (2.081, 0.06403, 11.43), (2.081, 0.05579, 11.4), (2.081, 0.0643, 11.44), (2.081, 0.0532, 11.4), (2.081, 0.06403, 11.45), (2.081, 0.05051, 11.4), (2.081, 0.06325, 11.46), (2.081, 0.04783, 11.4), (2.081, 0.06198, 11.46), (2.081, 0.04524, 11.4), (2.081, 0.06026, 11.47), (2.081, 0.04286, 11.41), (2.081, 0.05817, 11.48), (2.081, 0.04077, 11.41), (2.081, 0.05579, 11.48), (2.081, 0.03905, 11.42), (2.081, 0.0532, 11.48), (2.081, 0.03778, 11.43), (2.081, 0.05051, 11.48), (2.081, 0.03699, 11.43), (2.081, 0.04783, 11.48), (2.081, 0.03673, 11.44), (2.081, 0.04524, 11.48), (2.081, 0.03699, 11.45), (2.081, 0.04286, 11.48), (2.081, 0.03778, 11.46), (2.081, 0.04077, 11.47), (2.081, 0.03905, 11.46), (2.081, -0.03867, 11.45), (2.081, -0.0384, 11.44), (2.081, -0.03945, 11.46), (2.081, -0.03867, 11.43), (2.081, -0.04073, 11.46), (2.081, -0.03945, 11.43), (2.081, -0.04244, 11.47), (2.081, -0.04073, 11.42), (2.081, -0.04453, 11.48), (2.081, -0.04244, 11.41), (2.081, -0.04691, 11.48), (2.081, -0.04453, 11.41), (2.081, -0.0495, 11.48), (2.081, -0.04691, 11.4), (2.081, -0.05219, 11.48), (2.081, -0.0495, 11.4), (2.081, -0.05488, 11.48), (2.081, -0.05219, 11.4), (2.081, -0.05746, 11.48), (2.081, -0.05488, 11.4), (2.081, -0.05985, 11.48), (2.081, -0.05746, 11.4), (2.081, -0.06194, 11.47), (2.081, -0.05985, 11.41), (2.081, -0.06365, 11.46), (2.081, -0.06194, 11.41), (2.081, -0.06492, 11.46), (2.081, -0.06365, 11.42), (2.081, -0.06571, 11.45), (2.081, -0.06492, 11.43), (2.081, -0.06597, 11.44), (2.081, -0.06571, 11.43), (2.081, -0.1266, 10.95), (2.081, -0.1239, 10.96), (2.081, -0.1292, 10.95), (2.081, -0.1212, 10.95), (2.081, -0.1316, 10.95), (2.081, -0.1187, 10.95), (2.081, -0.1337, 10.94), (2.081, -0.1163, 10.95), (2.081, -0.1354, 10.94), (2.081, -0.1142, 10.94), (2.081, -0.1367, 10.93), (2.081, -0.1125, 10.94), (2.081, -0.1375, 10.92), (2.081, -0.1112, 10.93), (2.081, -0.1377, 10.92), (2.081, -0.1104, 10.92), (2.081, -0.1375, 10.91), (2.081, -0.1101, 10.92), (2.081, -0.1367, 10.9), (2.081, -0.1104, 10.91), (2.081, -0.1354, 10.89), (2.081, -0.1112, 10.9), (2.081, -0.1337, 10.89), (2.081, -0.1125, 10.89), (2.081, -0.1316, 10.88), (2.081, -0.1142, 10.89), (2.081, -0.1292, 10.88), (2.081, -0.1163, 10.88), (2.081, -0.1266, 10.88), (2.081, -0.1187, 10.88), (2.081, -0.1239, 10.88), (2.081, -0.1212, 10.88), (2.081, 0.06403, 10.71), (2.081, 0.0643, 10.71), (2.081, 0.06325, 10.72), (2.081, 0.06403, 10.7), (2.081, 0.06198, 10.73), (2.081, 0.06325, 10.69), (2.081, 0.06026, 10.73), (2.081, 0.06198, 10.68), (2.081, 0.05817, 10.74), (2.081, 0.06026, 10.68), (2.081, 0.05579, 10.74), (2.081, 0.05817, 10.67), (2.081, 0.0532, 10.74), (2.081, 0.05579, 10.67), (2.081, 0.05051, 10.75), (2.081, 0.0532, 10.67), (2.081, 0.04783, 10.74), (2.081, 0.05051, 10.67), (2.081, 0.04524, 10.74), (2.081, 0.04783, 10.67), (2.081, 0.04286, 10.74), (2.081, 0.04524, 10.67), (2.081, 0.04077, 10.73), (2.081, 0.04286, 10.67), (2.081, 0.03905, 10.73), (2.081, 0.04077, 10.68), (2.081, 0.03778, 10.72), (2.081, 0.03905, 10.68), (2.081, 0.03699, 10.71), (2.081, 0.03778, 10.69), (2.081, 0.03673, 10.71), (2.081, 0.03699, 10.7), (2.081, 0.1216, 11.25), (2.081, 0.1243, 11.25), (2.081, 0.119, 11.25), (2.081, 0.127, 11.25), (2.081, 0.1166, 11.25), (2.081, 0.1296, 11.25), (2.081, 0.1145, 11.24), (2.081, 0.1319, 11.25), (2.081, 0.1128, 11.24), (2.081, 0.134, 11.24), (2.081, 0.1115, 11.23), (2.081, 0.1357, 11.24), (2.081, 0.1108, 11.22), (2.081, 0.137, 11.23), (2.081, 0.1105, 11.21), (2.081, 0.1378, 11.22), (2.081, 0.1108, 11.21), (2.081, 0.1381, 11.21), (2.081, 0.1115, 11.2), (2.081, 0.1378, 11.21), (2.081, 0.1128, 11.19), (2.081, 0.137, 11.2), (2.081, 0.1145, 11.19), (2.081, 0.1357, 11.19), (2.081, 0.1166, 11.18), (2.081, 0.134, 11.19), (2.081, 0.119, 11.18), (2.081, 0.1319, 11.18), (2.081, 0.1216, 11.17), (2.081, 0.1296, 11.18), (2.081, 0.1243, 11.17), (2.081, 0.127, 11.17), (2.081, -0.03867, 10.71), (2.081, -0.0384, 10.71), (2.081, -0.03945, 10.72), (2.081, -0.03867, 10.7), (2.081, -0.04073, 10.73), (2.081, -0.03945, 10.69), (2.081, -0.04244, 10.73), (2.081, -0.04073, 10.68), (2.081, -0.04453, 10.74), (2.081, -0.04244, 10.68), (2.081, -0.04691, 10.74), (2.081, -0.04453, 10.67), (2.081, -0.0495, 10.74), (2.081, -0.04691, 10.67), (2.081, -0.05219, 10.75), (2.081, -0.0495, 10.67), (2.081, -0.05488, 10.74), (2.081, -0.05219, 10.67), (2.081, -0.05746, 10.74), (2.081, -0.05488, 10.67), (2.081, -0.05985, 10.74), (2.081, -0.05746, 10.67), (2.081, -0.06194, 10.73), (2.081, -0.05985, 10.67), (2.081, -0.06365, 10.73), (2.081, -0.06194, 10.68), (2.081, -0.06492, 10.72), (2.081, -0.06365, 10.68), (2.081, -0.06571, 10.71), (2.081, -0.06492, 10.69), (2.081, -0.06597, 10.71), (2.081, -0.06571, 10.7), (2.081, 0.1243, 10.92), (2.081, -0.1239, 11.21), (2.081, 0.05051, 11.44), (2.081, -0.05219, 11.44), (2.081, -0.1239, 10.92), (2.081, 0.05051, 10.71), (2.081, 0.1243, 11.21), (2.081, -0.05219, 10.71), (0.7283, -0.2161, 12.02), (0.7283, -0.275, 11.88), (0.7283, -0.3234, 11.71), (0.7283, -0.1488, 12.13), (0.7283, -0.3593, 11.51), (0.7283, -0.07587, 12.19), (0.7283, -0.3814, 11.3), (0.7283, 2.113e-07, 12.21), (0.7283, -0.3889, 11.08), (0.7283, 0.07587, 12.19), (0.7283, -0.3814, 10.86), (0.7283, 0.1488, 12.13), (0.7283, -0.3593, 10.65), (0.7283, 0.2161, 12.02), (0.7283, -0.3234, 10.45), (0.7283, 0.275, 11.88), (0.7283, -0.275, 10.28), (0.7283, 0.3234, 11.71), (0.7283, -0.2161, 10.14), (0.7283, 0.3593, 11.51), (0.7283, -0.1488, 10.04), (0.7283, 0.3814, 11.3), (0.7283, -0.07587, 9.972), (0.7283, 0.3889, 11.08), (0.7283, 5.575e-07, 9.95), (0.7283, 0.3814, 10.86), (0.7283, 0.07587, 9.972), (0.7283, 0.3593, 10.65), (0.7283, 0.1488, 10.04), (0.7283, 0.3234, 10.45), (0.7283, 0.2161, 10.14), (0.7283, 0.275, 10.28), (1.04, -0.2572, 11.83), (1.353, -0.2394, 11.78), (1.695, -0.2565, 11.83), (1.04, -0.3024, 11.67), (1.353, -0.2815, 11.63), (1.695, -0.3016, 11.67), (1.04, -0.336, 11.49), (1.353, -0.3127, 11.46), (1.695, -0.3351, 11.49), (1.04, -0.3567, 11.29), (1.353, -0.332, 11.27), (1.695, -0.3558, 11.29), (1.04, -0.3637, 11.08), (1.353, -0.3385, 11.08), (1.695, -0.3627, 11.08), (1.04, -0.3567, 10.87), (1.353, -0.332, 10.89), (1.695, -0.3558, 10.88), (1.04, -0.336, 10.68), (1.353, -0.3127, 10.7), (1.695, -0.3351, 10.68), (1.04, -0.3024, 10.49), (1.353, -0.2815, 10.53), (1.695, -0.3016, 10.49), (1.04, -0.2572, 10.33), (1.353, -0.2394, 10.38), (1.695, -0.2565, 10.33), (1.04, -0.2021, 10.2), (1.353, -0.1881, 10.26), (1.695, -0.2015, 10.2), (1.04, -0.1392, 10.1), (1.353, -0.1295, 10.17), (1.695, -0.1388, 10.11), (1.04, -0.07096, 10.04), (1.353, -0.06604, 10.12), (1.695, -0.07077, 10.05), (1.04, 5.408e-07, 10.02), (1.353, 5.241e-07, 10.1), (1.695, 5.407e-07, 10.03), (1.04, 0.07096, 10.04), (1.353, 0.06604, 10.12), (1.695, 0.07077, 10.05), (1.04, 0.1392, 10.1), (1.353, 0.1295, 10.17), (1.695, 0.1388, 10.11), (1.04, 0.2021, 10.2), (1.353, 0.1881, 10.26), (1.695, 0.2015, 10.2), (1.695, -0.2015, 11.96), (1.353, -0.1881, 11.9), (1.04, -0.2021, 11.96), (1.695, -0.1388, 12.06), (1.353, -0.1295, 11.99), (1.04, -0.1392, 12.06), (1.695, -0.07077, 12.12), (1.353, -0.06604, 12.05), (1.04, -0.07096, 12.12), (1.695, 2.179e-07, 12.14), (1.353, 2.228e-07, 12.07), (1.04, 2.171e-07, 12.14), (1.695, 0.07077, 12.12), (1.353, 0.06604, 12.05), (1.04, 0.07096, 12.12), (1.695, 0.1388, 12.06), (1.353, 0.1295, 11.99), (1.04, 0.1392, 12.06), (1.695, 0.2015, 11.96), (1.353, 0.1881, 11.9), (1.04, 0.2021, 11.96), (1.695, 0.2565, 11.83), (1.353, 0.2394, 11.78), (1.04, 0.2572, 11.83), (1.695, 0.3016, 11.67), (1.353, 0.2815, 11.63), (1.04, 0.3024, 11.67), (1.695, 0.3351, 11.49), (1.353, 0.3127, 11.46), (1.04, 0.336, 11.49), (1.695, 0.3558, 11.29), (1.353, 0.332, 11.27), (1.04, 0.3567, 11.29), (1.695, 0.3627, 11.08), (1.353, 0.3385, 11.08), (1.04, 0.3637, 11.08), (1.695, 0.3558, 10.88), (1.353, 0.332, 10.89), (1.04, 0.3567, 10.87), (1.695, 0.3351, 10.68), (1.353, 0.3127, 10.7), (1.04, 0.336, 10.68), (1.695, 0.3016, 10.49), (1.353, 0.2815, 10.53), (1.04, 0.3024, 10.49), (1.695, 0.2565, 10.33), (1.353, 0.2394, 10.38), (1.04, 0.2572, 10.33), (0.4162, -0.2301, 12.08), (0.104, -0.2441, 12.14), (-0.2081, -0.2581, 12.2), (0.4162, -0.1585, 12.19), (0.104, -0.1681, 12.26), (-0.2081, -0.1778, 12.33), (0.4162, -0.08079, 12.26), (0.104, -0.08571, 12.33), (-0.2081, -0.09063, 12.41), (0.4162, 2.056e-07, 12.29), (0.104, 1.998e-07, 12.36), (-0.2081, 1.941e-07, 12.43), (0.4162, 0.08079, 12.26), (0.104, 0.08571, 12.33), (-0.2081, 0.09063, 12.41), (0.4162, 0.1585, 12.19), (0.104, 0.1681, 12.26), (-0.2081, 0.1778, 12.33), (0.4162, 0.2301, 12.08), (0.104, 0.2441, 12.14), (-0.2081, 0.2581, 12.2), (0.4162, 0.2928, 11.93), (0.104, 0.3107, 11.98), (-0.2081, 0.3285, 12.04), (0.4162, 0.3443, 11.75), (0.104, 0.3653, 11.79), (-0.2081, 0.3863, 11.83), (0.4162, 0.3826, 11.54), (0.104, 0.4059, 11.57), (-0.2081, 0.4292, 11.6), (0.4162, 0.4062, 11.32), (0.104, 0.4309, 11.33), (-0.2081, 0.4556, 11.34), (0.4162, 0.4141, 11.08), (0.104, 0.4393, 11.08), (-0.2081, 0.4645, 11.08), (0.4162, 0.4062, 10.85), (0.104, 0.4309, 10.83), (-0.2081, 0.4556, 10.82), (0.4162, 0.3826, 10.62), (0.104, 0.4059, 10.59), (-0.2081, 0.4292, 10.56), (0.4162, 0.3443, 10.41), (0.104, 0.3653, 10.37), (-0.2081, 0.3863, 10.33), (0.4162, 0.2928, 10.23), (0.104, 0.3107, 10.18), (-0.2081, 0.3285, 10.13), (-0.2081, -0.3285, 12.04), (0.104, -0.3107, 11.98), (0.4162, -0.2928, 11.93), (-0.2081, -0.3863, 11.83), (0.104, -0.3653, 11.79), (0.4162, -0.3443, 11.75), (-0.2081, -0.4292, 11.6), (0.104, -0.4059, 11.57), (0.4162, -0.3826, 11.54), (-0.2081, -0.4556, 11.34), (0.104, -0.4309, 11.33), (0.4162, -0.4062, 11.32), (-0.2081, -0.4645, 11.08), (0.104, -0.4393, 11.08), (0.4162, -0.4141, 11.08), (-0.2081, -0.4556, 10.82), (0.104, -0.4309, 10.83), (0.4162, -0.4062, 10.85), (-0.2081, -0.4292, 10.56), (0.104, -0.4059, 10.59), (0.4162, -0.3826, 10.62), (-0.2081, -0.3863, 10.33), (0.104, -0.3653, 10.37), (0.4162, -0.3443, 10.41), (-0.2081, -0.3285, 10.13), (0.104, -0.3107, 10.18), (0.4162, -0.2928, 10.23), (-0.2081, -0.2581, 9.958), (0.104, -0.2441, 10.02), (0.4162, -0.2301, 10.08), (-0.2081, -0.1778, 9.833), (0.104, -0.1681, 9.9), (0.4162, -0.1585, 9.968), (-0.2081, -0.09063, 9.756), (0.104, -0.08571, 9.828), (0.4162, -0.08079, 9.9), (-0.2081, 6.075e-07, 9.73), (0.104, 5.909e-07, 9.803), (0.4162, 5.742e-07, 9.876), (-0.2081, 0.09063, 9.756), (0.104, 0.08571, 9.828), (0.4162, 0.08079, 9.9), (-0.2081, 0.1778, 9.833), (0.104, 0.1681, 9.9), (0.4162, 0.1585, 9.968), (-0.2081, 0.2581, 9.958), (0.104, 0.2441, 10.02), (0.4162, 0.2301, 10.08), (-0.8253, -0.2031, 11.97), (-0.8253, -0.2585, 11.83), (-0.8253, -0.304, 11.67), (-0.8253, -0.1399, 12.06), (-0.8253, -0.3378, 11.49), (-0.8253, -0.07132, 12.12), (-0.8253, -0.3586, 11.29), (-0.8253, 2.154e-07, 12.14), (-0.8253, -0.3656, 11.08), (-0.8253, 0.07132, 12.12), (-0.8253, -0.3586, 10.87), (-0.8253, 0.1399, 12.06), (-0.8253, -0.3378, 10.67), (-0.8253, 0.2031, 11.97), (-0.8253, -0.304, 10.49), (-0.8253, 0.2585, 11.83), (-0.8253, -0.2585, 10.33), (-0.8253, 0.304, 11.67), (-0.8253, -0.2031, 10.2), (-0.8253, 0.3378, 11.49), (-0.8253, -0.1399, 10.1), (-0.8253, 0.3586, 11.29), (-0.8253, -0.07132, 10.04), (-0.8253, 0.3656, 11.08), (-0.8253, 5.408e-07, 10.02), (-0.8253, 0.3586, 10.87), (-0.8253, 0.07132, 10.04), (-0.8253, 0.3378, 10.67), (-0.8253, 0.1399, 10.1), (-0.8253, 0.304, 10.49), (-0.8253, 0.2031, 10.2), (-0.8253, 0.2585, 10.33), (-0.8253, -0.1129, 11.57), (-0.8253, -0.1436, 11.5), (-0.8253, -0.1689, 11.41), (-0.8253, -0.07774, 11.63), (-0.8253, -0.1877, 11.31), (-0.8253, -0.03963, 11.66), (-0.8253, -0.1992, 11.2), (-0.8253, 2.538e-07, 11.67), (-0.8253, -0.2031, 11.08), (-0.8253, 0.03963, 11.66), (-0.8253, -0.1992, 10.97), (-0.8253, 0.07774, 11.63), (-0.8253, -0.1877, 10.86), (-0.8253, 0.1129, 11.57), (-0.8253, -0.1689, 10.75), (-0.8253, 0.1436, 11.5), (-0.8253, -0.1436, 10.66), (-0.8253, 0.1689, 11.41), (-0.8253, -0.1129, 10.59), (-0.8253, 0.1877, 11.31), (-0.8253, -0.07774, 10.54), (-0.8253, 0.1992, 11.2), (-0.8253, -0.03963, 10.5), (-0.8253, 0.2031, 11.08), (-0.8253, 4.346e-07, 10.49), (-0.8253, 0.1992, 10.97), (-0.8253, 0.03963, 10.5), (-0.8253, 0.1877, 10.86), (-0.8253, 0.07774, 10.54), (-0.8253, 0.1689, 10.75), (-0.8253, 0.1129, 10.59), (-0.8253, 0.1436, 10.66), (-0.8253, 2.682e-07, 11.08)], [], [(1253, 1207, 2, 3), (1256, 1253, 3, 5), (1, 0, 6, 7), (1207, 1210, 9, 2), (1259, 1256, 5, 11), (0, 4, 12, 6), (8, 1, 7, 13), (7, 6, 14, 15), (1210, 1213, 17, 9), (1262, 1259, 11, 19), (4, 10, 20, 12), (6, 12, 21, 14), (16, 8, 13, 22), (13, 7, 15, 23), (15, 14, 24, 25, 26, 27, 28, 29, 30, 31, 32, 33, 34), (1213, 1216, 36, 17), (1265, 1262, 19, 38), (10, 18, 39, 20), (12, 20, 40, 21), (14, 21, 41, 42, 43, 44, 24), (35, 16, 22, 45), (22, 13, 23, 46), (23, 15, 34, 47, 48, 49, 50, 51, 52, 53), (25, 24, 54, 55), (26, 25, 56, 57, 58, 59, 60, 61), (1216, 1219, 63, 36), (1268, 1265, 38, 65), (18, 37, 66, 39), (20, 39, 67, 40), (21, 40, 68, 69, 70, 71, 72, 73, 74, 75, 76, 41), (77, 78, 44, 43, 79, 80, 81, 82, 83, 84), (24, 44, 85, 54), (62, 35, 45, 86), (45, 22, 46, 87), (46, 23, 53, 88, 89, 90, 91, 92, 93, 94), (56, 25, 55, 95), (55, 54, 96, 97), (57, 56, 98, 99, 100, 101, 102, 103), (1219, 1222, 105, 63), (1271, 1268, 65, 107), (37, 64, 108, 66), (39, 66, 109, 67), (40, 67, 110, 111, 112, 113, 114, 115, 68), (116, 117, 78, 77, 118, 119, 120), (44, 78, 121, 85), (54, 85, 122, 96), (104, 62, 86, 123), (86, 45, 87, 124), (87, 46, 94, 125, 126, 127, 128, 129, 99, 98, 130), (98, 56, 95, 131), (95, 55, 97, 132), (97, 96, 133, 134), (1222, 1225, 136, 105), (1274, 1271, 107, 138), (64, 106, 139, 108), (66, 108, 140, 109), (67, 109, 141, 117, 116, 142, 143, 144, 145, 146, 147, 148, 149, 150, 110), (78, 117, 151, 121), (85, 121, 152, 122), (96, 122, 153, 133), (135, 104, 123, 154), (123, 86, 124, 155), (124, 87, 130, 156, 157, 158, 159, 160, 161, 162, 163, 164, 165), (130, 98, 131, 166), (131, 95, 132, 167), (132, 97, 134, 168), (134, 133, 169), (1225, 1228, 171, 136), (1277, 1274, 138, 173), (106, 137, 174, 139), (108, 139, 175, 140), (109, 140, 176, 141), (117, 141, 177, 151), (121, 151, 178, 152), (122, 152, 179, 153), (133, 153, 169), (170, 135, 154, 180), (154, 123, 155, 181), (155, 124, 165, 182, 183, 184, 185, 186, 187, 188), (156, 130, 166, 189), (157, 156, 190, 191, 192, 193, 194, 195), (166, 131, 167, 196), (167, 132, 168, 197), (168, 134, 169), (1228, 1231, 199, 171), (1280, 1277, 173, 201), (137, 172, 202, 174), (139, 174, 203, 175), (140, 175, 204, 205, 206, 207, 208, 209, 210, 211, 212, 213, 214, 215, 216, 217, 218, 219, 220, 221, 176), (141, 176, 222, 177), (151, 177, 223, 178), (152, 178, 224, 179), (153, 179, 169), (198, 170, 180, 225), (180, 154, 181, 226), (181, 155, 188, 227, 228, 229, 230, 231, 232, 233), (190, 156, 189, 234), (189, 166, 196, 235), (191, 190, 236, 237, 238, 239, 240, 241), (196, 167, 197, 242), (197, 168, 169), (1231, 1234, 244, 199), (1283, 1280, 201, 246), (172, 200, 247, 202), (174, 202, 248, 203), (175, 203, 249, 250, 251, 252, 253, 254, 204), (255, 256, 221, 220, 257, 258, 259), (176, 221, 260, 222), (177, 222, 261, 223), (178, 223, 262, 224), (179, 224, 169), (243, 198, 225, 263), (225, 180, 226, 264), (226, 181, 233, 265, 266, 267, 268, 269, 237, 236, 270), (236, 190, 234, 271), (234, 189, 235, 272), (235, 196, 242, 273), (242, 197, 169), (1234, 1237, 275, 244), (1286, 1283, 246, 277), (200, 245, 278, 247), (202, 247, 279, 248), (203, 248, 280, 256, 255, 281, 282, 283, 284, 285, 286, 287, 288, 289, 249), (221, 256, 290, 260), (222, 260, 291, 261), (223, 261, 292, 262), (224, 262, 169), (274, 243, 263, 293), (263, 225, 264, 294), (264, 226, 270, 295, 296, 297, 298), (270, 236, 271, 299), (271, 234, 272, 300), (272, 235, 273, 301), (273, 242, 169), (1237, 1240, 303, 275), (1289, 1286, 277, 305), (245, 276, 306, 278), (247, 278, 307, 279), (248, 279, 308, 309, 310, 311, 312, 313, 314, 315, 280), (256, 280, 316, 290), (260, 290, 317, 291), (261, 291, 318, 292), (262, 292, 169), (302, 274, 293, 319), (293, 263, 294, 320), (294, 264, 298, 321, 322, 323, 324, 325, 326, 327, 328, 329), (295, 270, 299, 330), (296, 295, 331, 332, 333, 334, 335, 336, 337, 338), (299, 271, 300, 339), (300, 272, 301, 340), (301, 273, 169), (1240, 1243, 342, 303), (1292, 1289, 305, 344), (276, 304, 345, 306), (278, 306, 346, 307), (279, 307, 347, 348, 349, 350, 351, 352, 353, 308), (354, 355, 315, 314, 356, 357, 358, 359), (280, 315, 360, 316), (290, 316, 361, 317), (291, 317, 362, 318), (292, 318, 169), (341, 302, 319, 363), (319, 293, 320, 364), (320, 294, 329, 365, 366, 367, 368, 369, 370), (331, 295, 330, 371), (330, 299, 339, 372), (332, 331, 373, 374, 375, 376, 377), (339, 300, 340, 378), (340, 301, 169), (1243, 1246, 380, 342), (1295, 1292, 344, 382), (304, 343, 383, 345), (306, 345, 384, 346), (307, 346, 385, 386, 387, 388, 389, 390, 391, 392, 347), (393, 394, 355, 354, 395, 396, 397, 398, 399), (315, 355, 400, 360), (316, 360, 401, 361), (317, 361, 402, 362), (318, 362, 169), (379, 341, 363, 403), (363, 319, 364, 404), (364, 320, 370, 405, 406, 407, 408, 409, 410, 411, 412, 413, 374, 373, 414), (373, 331, 371, 415), (371, 330, 372, 416), (372, 339, 378, 417), (378, 340, 169), (1246, 1249, 419, 380), (1298, 1295, 382, 421), (343, 381, 422, 383), (345, 383, 423, 384), (346, 384, 424, 394, 393, 425, 426, 427, 428, 429, 385), (355, 394, 430, 400), (360, 400, 431, 401), (361, 401, 432, 402), (362, 402, 169), (418, 379, 403, 433), (403, 363, 404, 434), (404, 364, 414, 435), (414, 373, 415, 436), (415, 371, 416, 437), (416, 372, 417, 438), (417, 378, 169), (1249, 1252, 440, 419), (1252, 1298, 421, 440), (381, 420, 441, 422), (383, 422, 442, 423), (384, 423, 443, 444, 445, 446, 447, 448, 449, 450, 451, 452, 424), (394, 424, 453, 430), (400, 430, 454, 431), (401, 431, 455, 432), (402, 432, 169), (439, 418, 433, 456), (433, 403, 434, 457), (434, 404, 435, 458, 459, 460, 461, 462, 463, 464, 465, 466, 467, 468, 469, 470, 471, 472, 473, 474, 475), (435, 414, 436, 476), (436, 415, 437, 477), (437, 416, 438, 478), (438, 417, 169), (420, 439, 456, 441), (422, 441, 479, 442), (423, 442, 480, 481, 482, 483, 484, 485, 486, 443), (487, 488, 452, 451, 489, 490, 491, 492), (424, 452, 493, 453), (430, 453, 494, 454), (431, 454, 495, 455), (432, 455, 169), (456, 433, 457, 496), (457, 434, 475, 497, 498, 499, 500, 501, 502), (458, 435, 476, 503), (459, 458, 504, 505, 506, 507, 508), (476, 436, 477, 509), (477, 437, 478, 510), (478, 438, 169), (441, 456, 496, 479), (442, 479, 511, 512, 513, 514, 515, 516, 517, 518, 480), (519, 520, 488, 487, 521, 522, 523, 524, 525), (452, 488, 526, 493), (453, 493, 527, 494), (454, 494, 528, 495), (455, 495, 169), (496, 457, 502, 529, 530, 531, 532, 533, 534, 535, 536, 537, 505, 504, 538), (504, 458, 503, 539), (503, 476, 509, 540), (509, 477, 510, 541), (510, 478, 169), (479, 496, 538, 520, 519, 542, 543, 544, 511), (488, 520, 545, 526), (493, 526, 546, 527), (494, 527, 547, 528), (495, 528, 169), (538, 504, 539, 548), (539, 503, 540, 549), (540, 509, 541, 550), (541, 510, 169), (520, 538, 548, 545), (526, 545, 551, 546), (527, 546, 552, 547), (528, 547, 169), (548, 539, 549, 553), (549, 540, 550, 554), (550, 541, 169), (545, 548, 553, 551), (546, 551, 555, 552), (547, 552, 169), (553, 549, 554, 556), (554, 550, 169), (551, 553, 556, 555), (552, 555, 169), (556, 554, 169), (555, 556, 169), (533, 557, 558, 534), (532, 559, 557, 533), (534, 558, 560, 535), (531, 561, 559, 532), (535, 560, 562, 536), (530, 563, 561, 531), (536, 562, 564, 537), (529, 565, 563, 530), (564, 566, 506, 505, 537), (567, 565, 529, 502, 501), (506, 566, 568, 507), (500, 569, 567, 501), (507, 568, 570, 508), (499, 571, 569, 500), (570, 572, 460, 459, 508), (498, 573, 571, 499), (460, 572, 574, 461), (497, 575, 573, 498), (461, 574, 576, 462), (577, 575, 497, 475, 474), (462, 576, 578, 463), (473, 579, 577, 474), (463, 578, 580, 464), (472, 581, 579, 473), (464, 580, 582, 465), (471, 583, 581, 472), (465, 582, 584, 466), (470, 585, 583, 471), (466, 584, 586, 467), (469, 587, 585, 470), (467, 586, 588, 468), (468, 588, 587, 469), (69, 589, 590, 70), (591, 589, 69, 68, 115), (70, 590, 592, 71), (114, 593, 591, 115), (71, 592, 594, 72), (113, 595, 593, 114), (72, 594, 596, 73), (112, 597, 595, 113), (73, 596, 598, 74), (111, 599, 597, 112), (74, 598, 600, 75), (601, 599, 111, 110, 150), (75, 600, 602, 76), (149, 603, 601, 150), (602, 604, 42, 41, 76), (148, 605, 603, 149), (604, 606, 79, 43, 42), (147, 607, 605, 148), (79, 606, 608, 80), (146, 609, 607, 147), (80, 608, 610, 81), (145, 611, 609, 146), (81, 610, 612, 82), (144, 613, 611, 145), (82, 612, 614, 83), (143, 615, 613, 144), (83, 614, 616, 84), (142, 617, 615, 143), (616, 618, 118, 77, 84), (619, 617, 142, 116, 120), (118, 618, 620, 119), (119, 620, 619, 120), (267, 621, 622, 268), (266, 623, 621, 267), (268, 622, 624, 269), (265, 625, 623, 266), (624, 626, 238, 237, 269), (627, 625, 265, 233, 232), (238, 626, 628, 239), (231, 629, 627, 232), (239, 628, 630, 240), (230, 631, 629, 231), (240, 630, 632, 241), (229, 633, 631, 230), (632, 634, 192, 191, 241), (228, 635, 633, 229), (192, 634, 636, 193), (227, 637, 635, 228), (193, 636, 638, 194), (639, 637, 227, 188, 187), (194, 638, 640, 195), (186, 641, 639, 187), (640, 642, 158, 157, 195), (185, 643, 641, 186), (158, 642, 644, 159), (184, 645, 643, 185), (159, 644, 646, 160), (183, 647, 645, 184), (160, 646, 648, 161), (182, 649, 647, 183), (161, 648, 650, 162), (651, 649, 182, 165, 164), (162, 650, 652, 163), (163, 652, 651, 164), (127, 653, 654, 128), (126, 655, 653, 127), (128, 654, 656, 129), (125, 657, 655, 126), (656, 658, 100, 99, 129), (659, 657, 125, 94, 93), (100, 658, 660, 101), (92, 661, 659, 93), (101, 660, 662, 102), (91, 663, 661, 92), (102, 662, 664, 103), (90, 665, 663, 91), (664, 666, 58, 57, 103), (89, 667, 665, 90), (58, 666, 668, 59), (88, 669, 667, 89), (59, 668, 670, 60), (671, 669, 88, 53, 52), (60, 670, 672, 61), (51, 673, 671, 52), (672, 674, 27, 26, 61), (50, 675, 673, 51), (27, 674, 676, 28), (49, 677, 675, 50), (28, 676, 678, 29), (48, 679, 677, 49), (29, 678, 680, 30), (47, 681, 679, 48), (30, 680, 682, 31), (683, 681, 47, 34, 33), (31, 682, 684, 32), (32, 684, 683, 33), (213, 685, 686, 214), (212, 687, 685, 213), (214, 686, 688, 215), (211, 689, 687, 212), (215, 688, 690, 216), (210, 691, 689, 211), (216, 690, 692, 217), (209, 693, 691, 210), (217, 692, 694, 218), (208, 695, 693, 209), (218, 694, 696, 219), (207, 697, 695, 208), (696, 698, 257, 220, 219), (206, 699, 697, 207), (257, 698, 700, 258), (205, 701, 699, 206), (258, 700, 702, 259), (703, 701, 205, 204, 254), (702, 704, 281, 255, 259), (253, 705, 703, 254), (281, 704, 706, 282), (252, 707, 705, 253), (282, 706, 708, 283), (251, 709, 707, 252), (283, 708, 710, 284), (250, 711, 709, 251), (284, 710, 712, 285), (713, 711, 250, 249, 289), (285, 712, 714, 286), (288, 715, 713, 289), (286, 714, 716, 287), (287, 716, 715, 288), (512, 717, 718, 513), (719, 717, 512, 511, 544), (513, 718, 720, 514), (543, 721, 719, 544), (514, 720, 722, 515), (542, 723, 721, 543), (515, 722, 724, 516), (725, 723, 542, 519, 525), (516, 724, 726, 517), (524, 727, 725, 525), (517, 726, 728, 518), (523, 729, 727, 524), (728, 730, 481, 480, 518), (522, 731, 729, 523), (481, 730, 732, 482), (521, 733, 731, 522), (482, 732, 734, 483), (735, 733, 521, 487, 492), (483, 734, 736, 484), (491, 737, 735, 492), (484, 736, 738, 485), (490, 739, 737, 491), (485, 738, 740, 486), (489, 741, 739, 490), (740, 742, 444, 443, 486), (743, 741, 489, 451, 450), (444, 742, 744, 445), (449, 745, 743, 450), (445, 744, 746, 446), (448, 747, 745, 449), (446, 746, 748, 447), (447, 748, 747, 448), (322, 749, 750, 323), (321, 751, 749, 322), (323, 750, 752, 324), (753, 751, 321, 298, 297), (324, 752, 754, 325), (755, 753, 297, 296, 338), (325, 754, 756, 326), (337, 757, 755, 338), (326, 756, 758, 327), (336, 759, 757, 337), (327, 758, 760, 328), (335, 761, 759, 336), (760, 762, 365, 329, 328), (334, 763, 761, 335), (365, 762, 764, 366), (333, 765, 763, 334), (366, 764, 766, 367), (767, 765, 333, 332, 377), (367, 766, 768, 368), (376, 769, 767, 377), (368, 768, 770, 369), (375, 771, 769, 376), (770, 772, 405, 370, 369), (773, 771, 375, 374, 413), (405, 772, 774, 406), (412, 775, 773, 413), (406, 774, 776, 407), (411, 777, 775, 412), (407, 776, 778, 408), (410, 779, 777, 411), (408, 778, 780, 409), (409, 780, 779, 410), (425, 781, 782, 426), (783, 781, 425, 393, 399), (426, 782, 784, 427), (398, 785, 783, 399), (427, 784, 786, 428), (397, 787, 785, 398), (428, 786, 788, 429), (396, 789, 787, 397), (788, 790, 386, 385, 429), (395, 791, 789, 396), (386, 790, 792, 387), (793, 791, 395, 354, 359), (387, 792, 794, 388), (358, 795, 793, 359), (388, 794, 796, 389), (357, 797, 795, 358), (389, 796, 798, 390), (356, 799, 797, 357), (390, 798, 800, 391), (801, 799, 356, 314, 313), (391, 800, 802, 392), (312, 803, 801, 313), (802, 804, 348, 347, 392), (311, 805, 803, 312), (348, 804, 806, 349), (310, 807, 805, 311), (349, 806, 808, 350), (309, 809, 807, 310), (350, 808, 810, 351), (811, 809, 309, 308, 353), (351, 810, 812, 352), (352, 812, 811, 353), (797, 799, 1055, 1053), (693, 695, 951, 949), (589, 591, 847, 845), (800, 798, 1054, 1056), (696, 694, 950, 952), (592, 590, 846, 848), (799, 801, 1057, 1055), (695, 697, 953, 951), (591, 593, 849, 847), (802, 800, 1056, 1058), (698, 696, 952, 954), (594, 592, 848, 850), (801, 803, 1059, 1057), (697, 699, 955, 953), (593, 595, 851, 849), (804, 802, 1058, 1060), (700, 698, 954, 956), (596, 594, 850, 852), (803, 805, 1061, 1059), (699, 701, 957, 955), (595, 597, 853, 851), (806, 804, 1060, 1062), (702, 700, 956, 958), (598, 596, 852, 854), (805, 807, 1063, 1061), (701, 703, 959, 957), (597, 599, 855, 853), (808, 806, 1062, 1064), (704, 702, 958, 960), (600, 598, 854, 856), (807, 809, 1065, 1063), (703, 705, 961, 959), (599, 601, 857, 855), (810, 808, 1064, 1066), (706, 704, 960, 962), (602, 600, 856, 858), (809, 811, 1067, 1065), (705, 707, 963, 961), (601, 603, 859, 857), (812, 810, 1066, 1068), (708, 706, 962, 964), (604, 602, 858, 860), (811, 812, 1068, 1067), (707, 709, 965, 963), (603, 605, 861, 859), (710, 708, 964, 966), (606, 604, 860, 862), (709, 711, 967, 965), (605, 607, 863, 861), (712, 710, 966, 968), (608, 606, 862, 864), (711, 713, 969, 967), (607, 609, 865, 863), (714, 712, 968, 970), (610, 608, 864, 866), (713, 715, 971, 969), (609, 611, 867, 865), (716, 714, 970, 972), (612, 610, 866, 868), (715, 716, 972, 971), (611, 613, 869, 867), (718, 717, 973, 974), (614, 612, 868, 870), (717, 719, 975, 973), (613, 615, 871, 869), (720, 718, 974, 976), (616, 614, 870, 872), (719, 721, 977, 975), (615, 617, 873, 871), (722, 720, 976, 978), (618, 616, 872, 874), (721, 723, 979, 977), (617, 619, 875, 873), (724, 722, 978, 980), (620, 618, 874, 876), (723, 725, 981, 979), (619, 620, 876, 875), (726, 724, 980, 982), (622, 621, 877, 878), (725, 727, 983, 981), (621, 623, 879, 877), (728, 726, 982, 984), (624, 622, 878, 880), (727, 729, 985, 983), (623, 625, 881, 879), (730, 728, 984, 986), (626, 624, 880, 882), (729, 731, 987, 985), (625, 627, 883, 881), (732, 730, 986, 988), (628, 626, 882, 884), (731, 733, 989, 987), (627, 629, 885, 883), (734, 732, 988, 990), (630, 628, 884, 886), (733, 735, 991, 989), (629, 631, 887, 885), (736, 734, 990, 992), (632, 630, 886, 888), (735, 737, 993, 991), (631, 633, 889, 887), (738, 736, 992, 994), (634, 632, 888, 890), (737, 739, 995, 993), (633, 635, 891, 889), (740, 738, 994, 996), (636, 634, 890, 892), (739, 741, 997, 995), (635, 637, 893, 891), (742, 740, 996, 998), (638, 636, 892, 894), (741, 743, 999, 997), (637, 639, 895, 893), (744, 742, 998, 1000), (640, 638, 894, 896), (743, 745, 1001, 999), (639, 641, 897, 895), (746, 744, 1000, 1002), (642, 640, 896, 898), (745, 747, 1003, 1001), (641, 643, 899, 897), (748, 746, 1002, 1004), (644, 642, 898, 900), (747, 748, 1004, 1003), (643, 645, 901, 899), (750, 749, 1005, 1006), (646, 644, 900, 902), (749, 751, 1007, 1005), (645, 647, 903, 901), (752, 750, 1006, 1008), (648, 646, 902, 904), (751, 753, 1009, 1007), (647, 649, 905, 903), (754, 752, 1008, 1010), (650, 648, 904, 906), (753, 755, 1011, 1009), (649, 651, 907, 905), (756, 754, 1010, 1012), (652, 650, 906, 908), (755, 757, 1013, 1011), (651, 652, 908, 907), (758, 756, 1012, 1014), (654, 653, 909, 910), (757, 759, 1015, 1013), (653, 655, 911, 909), (760, 758, 1014, 1016), (656, 654, 910, 912), (759, 761, 1017, 1015), (655, 657, 913, 911), (762, 760, 1016, 1018), (658, 656, 912, 914), (761, 763, 1019, 1017), (657, 659, 915, 913), (764, 762, 1018, 1020), (660, 658, 914, 916), (763, 765, 1021, 1019), (659, 661, 917, 915), (766, 764, 1020, 1022), (662, 660, 916, 918), (558, 557, 813, 814), (765, 767, 1023, 1021), (661, 663, 919, 917), (557, 559, 815, 813), (768, 766, 1022, 1024), (664, 662, 918, 920), (560, 558, 814, 816), (767, 769, 1025, 1023), (663, 665, 921, 919), (559, 561, 817, 815), (770, 768, 1024, 1026), (666, 664, 920, 922), (562, 560, 816, 818), (769, 771, 1027, 1025), (665, 667, 923, 921), (561, 563, 819, 817), (772, 770, 1026, 1028), (668, 666, 922, 924), (564, 562, 818, 820), (771, 773, 1029, 1027), (667, 669, 925, 923), (563, 565, 821, 819), (774, 772, 1028, 1030), (670, 668, 924, 926), (566, 564, 820, 822), (773, 775, 1031, 1029), (669, 671, 927, 925), (565, 567, 823, 821), (776, 774, 1030, 1032), (672, 670, 926, 928), (568, 566, 822, 824), (775, 777, 1033, 1031), (671, 673, 929, 927), (567, 569, 825, 823), (778, 776, 1032, 1034), (674, 672, 928, 930), (570, 568, 824, 826), (777, 779, 1035, 1033), (673, 675, 931, 929), (569, 571, 827, 825), (780, 778, 1034, 1036), (676, 674, 930, 932), (572, 570, 826, 828), (779, 780, 1036, 1035), (675, 677, 933, 931), (571, 573, 829, 827), (782, 781, 1037, 1038), (678, 676, 932, 934), (574, 572, 828, 830), (781, 783, 1039, 1037), (677, 679, 935, 933), (573, 575, 831, 829), (784, 782, 1038, 1040), (680, 678, 934, 936), (576, 574, 830, 832), (783, 785, 1041, 1039), (679, 681, 937, 935), (575, 577, 833, 831), (786, 784, 1040, 1042), (682, 680, 936, 938), (578, 576, 832, 834), (785, 787, 1043, 1041), (681, 683, 939, 937), (577, 579, 835, 833), (788, 786, 1042, 1044), (684, 682, 938, 940), (580, 578, 834, 836), (787, 789, 1045, 1043), (683, 684, 940, 939), (579, 581, 837, 835), (790, 788, 1044, 1046), (686, 685, 941, 942), (582, 580, 836, 838), (789, 791, 1047, 1045), (685, 687, 943, 941), (581, 583, 839, 837), (792, 790, 1046, 1048), (688, 686, 942, 944), (584, 582, 838, 840), (791, 793, 1049, 1047), (687, 689, 945, 943), (583, 585, 841, 839), (794, 792, 1048, 1050), (690, 688, 944, 946), (586, 584, 840, 842), (793, 795, 1051, 1049), (689, 691, 947, 945), (585, 587, 843, 841), (796, 794, 1050, 1052), (692, 690, 946, 948), (588, 586, 842, 844), (795, 797, 1053, 1051), (691, 693, 949, 947), (587, 588, 844, 843), (798, 796, 1052, 1054), (694, 692, 948, 950), (590, 589, 845, 846), (1008, 1006, 1075), (904, 902, 1071), (1007, 1009, 1075), (903, 905, 1071), (1010, 1008, 1075), (906, 904, 1071), (1009, 1011, 1075), (905, 907, 1071), (1012, 1010, 1075), (908, 906, 1071), (1011, 1013, 1075), (907, 908, 1071), (1014, 1012, 1075), (910, 909, 1072), (1013, 1015, 1075), (909, 911, 1072), (1016, 1014, 1075), (912, 910, 1072), (1015, 1017, 1075), (911, 913, 1072), (1018, 1016, 1075), (914, 912, 1072), (1017, 1019, 1075), (913, 915, 1072), (1020, 1018, 1075), (916, 914, 1072), (1019, 1021, 1075), (915, 917, 1072), (1022, 1020, 1075), (918, 916, 1072), (814, 813, 1069), (1021, 1023, 1075), (917, 919, 1072), (813, 815, 1069), (1024, 1022, 1075), (920, 918, 1072), (816, 814, 1069), (1023, 1025, 1075), (919, 921, 1072), (815, 817, 1069), (1026, 1024, 1075), (922, 920, 1072), (818, 816, 1069), (1025, 1027, 1075), (921, 923, 1072), (817, 819, 1069), (1028, 1026, 1075), (924, 922, 1072), (820, 818, 1069), (1027, 1029, 1075), (923, 925, 1072), (819, 821, 1069), (1030, 1028, 1075), (926, 924, 1072), (822, 820, 1069), (1029, 1031, 1075), (925, 927, 1072), (821, 823, 1069), (1032, 1030, 1075), (928, 926, 1072), (824, 822, 1069), (1031, 1033, 1075), (927, 929, 1072), (823, 825, 1069), (1034, 1032, 1075), (930, 928, 1072), (826, 824, 1069), (1033, 1035, 1075), (929, 931, 1072), (825, 827, 1069), (1036, 1034, 1075), (932, 930, 1072), (828, 826, 1069), (1035, 1036, 1075), (931, 933, 1072), (827, 829, 1069), (1038, 1037, 1076), (934, 932, 1072), (830, 828, 1069), (1037, 1039, 1076), (933, 935, 1072), (829, 831, 1069), (1040, 1038, 1076), (936, 934, 1072), (832, 830, 1069), (1039, 1041, 1076), (935, 937, 1072), (831, 833, 1069), (1042, 1040, 1076), (938, 936, 1072), (834, 832, 1069), (1041, 1043, 1076), (937, 939, 1072), (833, 835, 1069), (1044, 1042, 1076), (940, 938, 1072), (836, 834, 1069), (1043, 1045, 1076), (939, 940, 1072), (835, 837, 1069), (1046, 1044, 1076), (942, 941, 1073), (838, 836, 1069), (1045, 1047, 1076), (941, 943, 1073), (837, 839, 1069), (1048, 1046, 1076), (944, 942, 1073), (840, 838, 1069), (1047, 1049, 1076), (943, 945, 1073), (839, 841, 1069), (1050, 1048, 1076), (946, 944, 1073), (842, 840, 1069), (1049, 1051, 1076), (945, 947, 1073), (841, 843, 1069), (1052, 1050, 1076), (948, 946, 1073), (844, 842, 1069), (1051, 1053, 1076), (947, 949, 1073), (843, 844, 1069), (1054, 1052, 1076), (950, 948, 1073), (846, 845, 1070), (1053, 1055, 1076), (949, 951, 1073), (845, 847, 1070), (1056, 1054, 1076), (952, 950, 1073), (848, 846, 1070), (1055, 1057, 1076), (951, 953, 1073), (847, 849, 1070), (1058, 1056, 1076), (954, 952, 1073), (850, 848, 1070), (1057, 1059, 1076), (953, 955, 1073), (849, 851, 1070), (1060, 1058, 1076), (956, 954, 1073), (852, 850, 1070), (1059, 1061, 1076), (955, 957, 1073), (851, 853, 1070), (1062, 1060, 1076), (958, 956, 1073), (854, 852, 1070), (1061, 1063, 1076), (957, 959, 1073), (853, 855, 1070), (1064, 1062, 1076), (960, 958, 1073), (856, 854, 1070), (1063, 1065, 1076), (959, 961, 1073), (855, 857, 1070), (1066, 1064, 1076), (962, 960, 1073), (858, 856, 1070), (1065, 1067, 1076), (961, 963, 1073), (857, 859, 1070), (1068, 1066, 1076), (964, 962, 1073), (860, 858, 1070), (1067, 1068, 1076), (963, 965, 1073), (859, 861, 1070), (966, 964, 1073), (862, 860, 1070), (965, 967, 1073), (861, 863, 1070), (968, 966, 1073), (864, 862, 1070), (967, 969, 1073), (863, 865, 1070), (970, 968, 1073), (866, 864, 1070), (969, 971, 1073), (865, 867, 1070), (972, 970, 1073), (868, 866, 1070), (971, 972, 1073), (867, 869, 1070), (974, 973, 1074), (870, 868, 1070), (973, 975, 1074), (869, 871, 1070), (976, 974, 1074), (872, 870, 1070), (975, 977, 1074), (871, 873, 1070), (978, 976, 1074), (874, 872, 1070), (977, 979, 1074), (873, 875, 1070), (980, 978, 1074), (876, 874, 1070), (979, 981, 1074), (875, 876, 1070), (982, 980, 1074), (878, 877, 1071), (981, 983, 1074), (877, 879, 1071), (984, 982, 1074), (880, 878, 1071), (983, 985, 1074), (879, 881, 1071), (986, 984, 1074), (882, 880, 1071), (985, 987, 1074), (881, 883, 1071), (988, 986, 1074), (884, 882, 1071), (987, 989, 1074), (883, 885, 1071), (990, 988, 1074), (886, 884, 1071), (989, 991, 1074), (885, 887, 1071), (992, 990, 1074), (888, 886, 1071), (991, 993, 1074), (887, 889, 1071), (994, 992, 1074), (890, 888, 1071), (993, 995, 1074), (889, 891, 1071), (996, 994, 1074), (892, 890, 1071), (995, 997, 1074), (891, 893, 1071), (998, 996, 1074), (894, 892, 1071), (997, 999, 1074), (893, 895, 1071), (1000, 998, 1074), (896, 894, 1071), (999, 1001, 1074), (895, 897, 1071), (1002, 1000, 1074), (898, 896, 1071), (1001, 1003, 1074), (897, 899, 1071), (1004, 1002, 1074), (900, 898, 1071), (1003, 1004, 1074), (899, 901, 1071), (1006, 1005, 1075), (902, 900, 1071), (1005, 1007, 1075), (901, 903, 1071), (1204, 1154, 1107, 1108), (1201, 1204, 1108, 1106), (1154, 1151, 1105, 1107), (1198, 1201, 1106, 1104), (1151, 1148, 1103, 1105), (1195, 1198, 1104, 1102), (1148, 1145, 1101, 1103), (1192, 1195, 1102, 1100), (1145, 1142, 1099, 1101), (1189, 1192, 1100, 1098), (1142, 1139, 1097, 1099), (1186, 1189, 1098, 1096), (1139, 1136, 1095, 1097), (1183, 1186, 1096, 1094), (1136, 1133, 1093, 1095), (1180, 1183, 1094, 1092), (1133, 1130, 1091, 1093), (1177, 1180, 1092, 1090), (1130, 1127, 1089, 1091), (1174, 1177, 1090, 1088), (1127, 1124, 1087, 1089), (1171, 1174, 1088, 1086), (1124, 1121, 1085, 1087), (1168, 1171, 1086, 1084), (1121, 1118, 1083, 1085), (1165, 1168, 1084, 1082), (1118, 1115, 1081, 1083), (1162, 1165, 1082, 1080), (1115, 1112, 1079, 1081), (1159, 1162, 1080, 1077), (1112, 1109, 1078, 1079), (1109, 1159, 1077, 1078), (0, 1, 1157, 1111), (1111, 1157, 1158, 1110), (1110, 1158, 1159, 1109), (4, 0, 1111, 1114), (1114, 1111, 1110, 1113), (1113, 1110, 1109, 1112), (1, 8, 1160, 1157), (1157, 1160, 1161, 1158), (1158, 1161, 1162, 1159), (10, 4, 1114, 1117), (1117, 1114, 1113, 1116), (1116, 1113, 1112, 1115), (8, 16, 1163, 1160), (1160, 1163, 1164, 1161), (1161, 1164, 1165, 1162), (18, 10, 1117, 1120), (1120, 1117, 1116, 1119), (1119, 1116, 1115, 1118), (16, 35, 1166, 1163), (1163, 1166, 1167, 1164), (1164, 1167, 1168, 1165), (37, 18, 1120, 1123), (1123, 1120, 1119, 1122), (1122, 1119, 1118, 1121), (35, 62, 1169, 1166), (1166, 1169, 1170, 1167), (1167, 1170, 1171, 1168), (64, 37, 1123, 1126), (1126, 1123, 1122, 1125), (1125, 1122, 1121, 1124), (62, 104, 1172, 1169), (1169, 1172, 1173, 1170), (1170, 1173, 1174, 1171), (106, 64, 1126, 1129), (1129, 1126, 1125, 1128), (1128, 1125, 1124, 1127), (104, 135, 1175, 1172), (1172, 1175, 1176, 1173), (1173, 1176, 1177, 1174), (137, 106, 1129, 1132), (1132, 1129, 1128, 1131), (1131, 1128, 1127, 1130), (135, 170, 1178, 1175), (1175, 1178, 1179, 1176), (1176, 1179, 1180, 1177), (172, 137, 1132, 1135), (1135, 1132, 1131, 1134), (1134, 1131, 1130, 1133), (170, 198, 1181, 1178), (1178, 1181, 1182, 1179), (1179, 1182, 1183, 1180), (200, 172, 1135, 1138), (1138, 1135, 1134, 1137), (1137, 1134, 1133, 1136), (198, 243, 1184, 1181), (1181, 1184, 1185, 1182), (1182, 1185, 1186, 1183), (245, 200, 1138, 1141), (1141, 1138, 1137, 1140), (1140, 1137, 1136, 1139), (243, 274, 1187, 1184), (1184, 1187, 1188, 1185), (1185, 1188, 1189, 1186), (276, 245, 1141, 1144), (1144, 1141, 1140, 1143), (1143, 1140, 1139, 1142), (274, 302, 1190, 1187), (1187, 1190, 1191, 1188), (1188, 1191, 1192, 1189), (304, 276, 1144, 1147), (1147, 1144, 1143, 1146), (1146, 1143, 1142, 1145), (302, 341, 1193, 1190), (1190, 1193, 1194, 1191), (1191, 1194, 1195, 1192), (343, 304, 1147, 1150), (1150, 1147, 1146, 1149), (1149, 1146, 1145, 1148), (341, 379, 1196, 1193), (1193, 1196, 1197, 1194), (1194, 1197, 1198, 1195), (381, 343, 1150, 1153), (1153, 1150, 1149, 1152), (1152, 1149, 1148, 1151), (379, 418, 1199, 1196), (1196, 1199, 1200, 1197), (1197, 1200, 1201, 1198), (420, 381, 1153, 1156), (1156, 1153, 1152, 1155), (1155, 1152, 1151, 1154), (418, 439, 1202, 1199), (1199, 1202, 1203, 1200), (1200, 1203, 1204, 1201), (439, 420, 1156, 1202), (1202, 1156, 1155, 1203), (1203, 1155, 1154, 1204), (1108, 1107, 1300, 1250), (1250, 1300, 1299, 1251), (1251, 1299, 1298, 1252), (1106, 1108, 1250, 1247), (1247, 1250, 1251, 1248), (1248, 1251, 1252, 1249), (1107, 1105, 1297, 1300), (1300, 1297, 1296, 1299), (1299, 1296, 1295, 1298), (1104, 1106, 1247, 1244), (1244, 1247, 1248, 1245), (1245, 1248, 1249, 1246), (1105, 1103, 1294, 1297), (1297, 1294, 1293, 1296), (1296, 1293, 1292, 1295), (1102, 1104, 1244, 1241), (1241, 1244, 1245, 1242), (1242, 1245, 1246, 1243), (1103, 1101, 1291, 1294), (1294, 1291, 1290, 1293), (1293, 1290, 1289, 1292), (1100, 1102, 1241, 1238), (1238, 1241, 1242, 1239), (1239, 1242, 1243, 1240), (1101, 1099, 1288, 1291), (1291, 1288, 1287, 1290), (1290, 1287, 1286, 1289), (1098, 1100, 1238, 1235), (1235, 1238, 1239, 1236), (1236, 1239, 1240, 1237), (1099, 1097, 1285, 1288), (1288, 1285, 1284, 1287), (1287, 1284, 1283, 1286), (1096, 1098, 1235, 1232), (1232, 1235, 1236, 1233), (1233, 1236, 1237, 1234), (1097, 1095, 1282, 1285), (1285, 1282, 1281, 1284), (1284, 1281, 1280, 1283), (1094, 1096, 1232, 1229), (1229, 1232, 1233, 1230), (1230, 1233, 1234, 1231), (1095, 1093, 1279, 1282), (1282, 1279, 1278, 1281), (1281, 1278, 1277, 1280), (1092, 1094, 1229, 1226), (1226, 1229, 1230, 1227), (1227, 1230, 1231, 1228), (1093, 1091, 1276, 1279), (1279, 1276, 1275, 1278), (1278, 1275, 1274, 1277), (1090, 1092, 1226, 1223), (1223, 1226, 1227, 1224), (1224, 1227, 1228, 1225), (1091, 1089, 1273, 1276), (1276, 1273, 1272, 1275), (1275, 1272, 1271, 1274), (1088, 1090, 1223, 1220), (1220, 1223, 1224, 1221), (1221, 1224, 1225, 1222), (1089, 1087, 1270, 1273), (1273, 1270, 1269, 1272), (1272, 1269, 1268, 1271), (1086, 1088, 1220, 1217), (1217, 1220, 1221, 1218), (1218, 1221, 1222, 1219), (1087, 1085, 1267, 1270), (1270, 1267, 1266, 1269), (1269, 1266, 1265, 1268), (1084, 1086, 1217, 1214), (1214, 1217, 1218, 1215), (1215, 1218, 1219, 1216), (1085, 1083, 1264, 1267), (1267, 1264, 1263, 1266), (1266, 1263, 1262, 1265), (1082, 1084, 1214, 1211), (1211, 1214, 1215, 1212), (1212, 1215, 1216, 1213), (1083, 1081, 1261, 1264), (1264, 1261, 1260, 1263), (1263, 1260, 1259, 1262), (1080, 1082, 1211, 1208), (1208, 1211, 1212, 1209), (1209, 1212, 1213, 1210), (1081, 1079, 1258, 1261), (1261, 1258, 1257, 1260), (1260, 1257, 1256, 1259), (1077, 1080, 1208, 1205), (1205, 1208, 1209, 1206), (1206, 1209, 1210, 1207), (1079, 1078, 1255, 1258), (1258, 1255, 1254, 1257), (1257, 1254, 1253, 1256), (1078, 1077, 1205, 1255), (1255, 1205, 1206, 1254), (1254, 1206, 1207, 1253), (421, 382, 1329, 1331), (171, 199, 1318, 1316), (11, 5, 1303, 1305), (419, 440, 1332, 1330), (201, 173, 1317, 1319), (9, 17, 1306, 1304), (440, 421, 1331, 1332), (199, 244, 1320, 1318), (19, 11, 1305, 1307), (246, 201, 1319, 1321), (17, 36, 1308, 1306), (244, 275, 1322, 1320), (38, 19, 1307, 1309), (277, 246, 1321, 1323), (36, 63, 1310, 1308), (275, 303, 1324, 1322), (65, 38, 1309, 1311), (305, 277, 1323, 1325), (63, 105, 1312, 1310), (303, 342, 1326, 1324), (107, 65, 1311, 1313), (344, 305, 1325, 1327), (105, 136, 1314, 1312), (342, 380, 1328, 1326), (138, 107, 1313, 1315), (3, 2, 1301, 1302), (382, 344, 1327, 1329), (136, 171, 1316, 1314), (5, 3, 1302, 1303), (380, 419, 1330, 1328), (173, 138, 1315, 1317), (2, 9, 1304, 1301), (1310, 1312, 1344, 1342), (1324, 1326, 1358, 1356), (1313, 1311, 1343, 1345), (1327, 1325, 1357, 1359), (1312, 1314, 1346, 1344), (1326, 1328, 1360, 1358), (1315, 1313, 1345, 1347), (1302, 1301, 1333, 1334), (1329, 1327, 1359, 1361), (1314, 1316, 1348, 1346), (1303, 1302, 1334, 1335), (1328, 1330, 1362, 1360), (1317, 1315, 1347, 1349), (1301, 1304, 1336, 1333), (1331, 1329, 1361, 1363), (1316, 1318, 1350, 1348), (1305, 1303, 1335, 1337), (1330, 1332, 1364, 1362), (1319, 1317, 1349, 1351), (1304, 1306, 1338, 1336), (1332, 1331, 1363, 1364), (1318, 1320, 1352, 1350), (1307, 1305, 1337, 1339), (1321, 1319, 1351, 1353), (1306, 1308, 1340, 1338), (1320, 1322, 1354, 1352), (1309, 1307, 1339, 1341), (1323, 1321, 1353, 1355), (1308, 1310, 1342, 1340), (1322, 1324, 1356, 1354), (1311, 1309, 1341, 1343), (1325, 1323, 1355, 1357), (1347, 1345, 1365), (1334, 1333, 1365), (1361, 1359, 1365), (1346, 1348, 1365), (1335, 1334, 1365), (1360, 1362, 1365), (1349, 1347, 1365), (1333, 1336, 1365), (1363, 1361, 1365), (1348, 1350, 1365), (1337, 1335, 1365), (1362, 1364, 1365), (1351, 1349, 1365), (1336, 1338, 1365), (1364, 1363, 1365), (1350, 1352, 1365), (1339, 1337, 1365), (1353, 1351, 1365), (1338, 1340, 1365), (1352, 1354, 1365), (1341, 1339, 1365), (1355, 1353, 1365), (1340, 1342, 1365), (1354, 1356, 1365), (1343, 1341, 1365), (1357, 1355, 1365), (1342, 1344, 1365), (1356, 1358, 1365), (1345, 1343, 1365), (1359, 1357, 1365), (1344, 1346, 1365), (1358, 1360, 1365)])
me_cube.materials.append(mat_material)
me_cube.use_remesh_preserve_volume = False
me_cube.use_remesh_preserve_attributes = False
me_cube.use_mirror_vertex_groups = False
me_cube.update()
me_cube_001 = bpy.data.meshes.new('Cube.001')
me_cube_001.from_pydata([(-0.6393, -0.03538, -0.5587), (-0.6393, -0.03538, 0.5587), (-0.6393, 0.03538, -0.5587), (-0.6393, 0.03538, 0.5587), (0.8606, 0.0, 0.0), (0.3809, 0.03036, 0.4552), (0.3809, -0.03036, 0.4552), (0.3809, 0.03036, -0.4552), (0.6679, 0.01347, -0.1954), (0.6679, 0.01347, 0.1954), (0.6679, -0.01347, -0.1954), (0.6679, -0.01347, 0.1954), (0.3809, -0.03036, -0.4552), (-0.6631, -0.05212, -4.242e-09), (-0.6631, 0.05213, 4.242e-09), (0.3809, -0.051, -2.571e-09), (0.3809, 0.051, 1.249e-09), (0.6392, -0.02491, 0.0), (0.6392, 0.02491, 0.0), (-0.008081, 0.03837, -0.5543), (-0.008081, -0.03837, -0.5543), (-0.008081, -0.03837, 0.5543), (-0.008081, 0.03837, 0.5543), (-0.008081, 0.06071, 1.815e-09), (-0.008081, -0.06071, -4.246e-09), (-0.4204, 0.03244, -0.537), (-0.4204, -0.03244, 0.537), (-0.4243, -0.06448, -9.254e-09), (-0.4204, -0.03244, -0.537), (-0.4204, 0.03244, 0.537), (-0.4243, 0.06448, 9.254e-09), (0.4292, 0.02432, 0.3635), (0.4292, -0.02432, -0.3635), (0.4292, -0.02432, 0.3635), (0.4292, 0.02432, -0.3635), (0.4241, -0.04126, -1.855e-09), (0.4241, 0.04126, 9.012e-10)], [], [(13, 1, 3, 14), (8, 18, 9, 4), (24, 20, 12, 15), (27, 26, 1, 13), (8, 4, 10), (29, 3, 1, 26), (4, 9, 11), (34, 8, 10, 32), (4, 11, 17, 10), (36, 31, 9, 18), (31, 5, 6, 33), (35, 33, 6, 15), (32, 35, 15, 12), (21, 24, 15, 6), (34, 36, 18, 8), (28, 27, 13, 0), (0, 13, 14, 2), (25, 30, 23, 19), (30, 29, 22, 23), (22, 21, 6, 5), (25, 19, 20, 28), (2, 25, 28, 0), (14, 3, 29, 30), (2, 14, 30, 25), (20, 24, 27, 28), (22, 29, 26, 21), (24, 21, 26, 27), (20, 19, 7, 12), (23, 22, 5, 16), (19, 23, 16, 7), (7, 16, 36, 34), (10, 17, 35, 32), (17, 11, 33, 35), (9, 31, 33, 11), (16, 5, 31, 36), (7, 34, 32, 12)])
_uv = me_cube_001.uv_layers.new(name='UVMap')
_uv.uv.foreach_set('vector', [0.5, 0.0, 0.625, 0.0, 0.625, 0.25, 0.5, 0.25, 0.375, 0.375, 0.5, 0.375, 0.625, 0.375, 0.375, 0.5, 0.5, 0.9688, 0.375, 0.9688, 0.375, 0.9688, 0.5, 0.9688, 0.5, 0.9844, 0.625, 0.9844, 0.625, 1.0, 0.5, 1.0, 0.25, 0.5, 0.375, 0.75, 0.25, 0.75, 0.8594, 0.5, 0.875, 0.5, 0.875, 0.75, 0.8594, 0.75, 0.625, 0.5, 0.75, 0.5, 0.75, 0.75, 0.2188, 0.5, 0.25, 0.5, 0.25, 0.75, 0.2188, 0.75, 0.625, 0.75, 0.625, 0.875, 0.5, 0.875, 0.375, 0.875, 0.5, 0.3438, 0.625, 0.3438, 0.625, 0.375, 0.5, 0.375, 0.7812, 0.5, 0.8125, 0.5, 0.8125, 0.75, 0.7812, 0.75, 0.5, 0.9062, 0.625, 0.9062, 0.625, 0.9375, 0.5, 0.9375, 0.375, 0.9062, 0.5, 0.9062, 0.5, 0.9375, 0.375, 0.9375, 0.625, 0.9688, 0.5, 0.9688, 0.5, 0.9688, 0.625, 0.9688, 0.375, 0.3438, 0.5, 0.3438, 0.5, 0.375, 0.375, 0.375, 0.375, 0.9844, 0.5, 0.9844, 0.5, 1.0, 0.375, 1.0, 0.375, 0.0, 0.5, 0.0, 0.5, 0.25, 0.375, 0.25, 0.375, 0.2656, 0.5, 0.2656, 0.5, 0.2812, 0.375, 0.2812, 0.5, 0.2656, 0.625, 0.2656, 0.625, 0.2812, 0.5, 0.2812, 0.8438, 0.5, 0.8438, 0.75, 0.8438, 0.75, 0.8438, 0.5, 0.1406, 0.5, 0.1562, 0.5, 0.1562, 0.75, 0.1406, 0.75, 0.125, 0.5, 0.1406, 0.5, 0.1406, 0.75, 0.125, 0.75, 0.5, 0.25, 0.625, 0.25, 0.625, 0.2656, 0.5, 0.2656, 0.375, 0.25, 0.5, 0.25, 0.5, 0.2656, 0.375, 0.2656, 0.375, 0.9688, 0.5, 0.9688, 0.5, 0.9844, 0.375, 0.9844, 0.8438, 0.5, 0.8594, 0.5, 0.8594, 0.75, 0.8438, 0.75, 0.5, 0.9688, 0.625, 0.9688, 0.625, 0.9844, 0.5, 0.9844, 0.1562, 0.75, 0.1562, 0.5, 0.1562, 0.5, 0.1562, 0.75, 0.5, 0.2812, 0.625, 0.2812, 0.625, 0.2812, 0.5, 0.2812, 0.375, 0.2812, 0.5, 0.2812, 0.5, 0.2812, 0.375, 0.2812, 0.375, 0.3125, 0.5, 0.3125, 0.5, 0.3438, 0.375, 0.3438, 0.375, 0.875, 0.5, 0.875, 0.5, 0.9062, 0.375, 0.9062, 0.5, 0.875, 0.625, 0.875, 0.625, 0.9062, 0.5, 0.9062, 0.75, 0.5, 0.7812, 0.5, 0.7812, 0.75, 0.75, 0.75, 0.5, 0.3125, 0.625, 0.3125, 0.625, 0.3438, 0.5, 0.3438, 0.1875, 0.5, 0.2188, 0.5, 0.2188, 0.75, 0.1875, 0.75])
me_cube_001.update()
me_cube_003 = bpy.data.meshes.new('Cube.003')
me_cube_003.from_pydata([(0.1607, 0.03736, -1.71), (0.1607, -0.03736, -1.71), (0.1607, 0.03736, -2.9), (0.1607, -0.03736, -2.9), (0.1607, -0.06902, -2.305), (0.1607, 0.06902, -2.305), (-0.3629, 0.04912, -3.014), (-0.3629, -0.04912, -3.014), (-0.3629, -0.04912, -1.595), (-0.3629, 0.04912, -1.595), (-0.3629, 0.07771, -2.305), (-0.3629, -0.07771, -2.305), (-0.1884, -0.0452, -2.976), (-0.01384, -0.04128, -2.938), (-0.1884, 0.0452, -1.633), (-0.01384, 0.04128, -1.671), (-0.1884, 0.07482, -2.305), (-0.01384, 0.07192, -2.305), (-0.01384, 0.04128, -2.938), (-0.1884, 0.0452, -2.976), (-0.01384, -0.04128, -1.671), (-0.1884, -0.0452, -1.633), (-0.01384, -0.07192, -2.305), (-0.1884, -0.07482, -2.305), (0.1607, 1.49e-08, -1.71), (-0.3629, 1.118e-08, -1.595), (-0.01384, 1.49e-08, -1.671), (-0.1884, 1.118e-08, -1.633), (-0.01384, -0.04128, -1.671), (-0.1884, -0.0452, -1.633), (-0.01384, 1.49e-08, -1.671), (-0.1884, 1.118e-08, -1.633), (-0.01384, -0.04128, -0.2293), (-0.1884, -0.0452, -0.1911), (-0.01384, 1.49e-08, -0.2293), (-0.1884, 1.118e-08, -0.1911)], [], [(18, 2, 3, 13), (17, 15, 0, 5), (18, 17, 5, 2), (12, 23, 11, 7), (27, 25, 8, 21), (23, 21, 8, 11), (4, 1, 20, 22), (22, 20, 21, 23), (24, 26, 20, 1), (21, 20, 28, 29), (3, 4, 22, 13), (13, 22, 23, 12), (6, 10, 16, 19), (19, 16, 17, 18), (10, 9, 14, 16), (16, 14, 15, 17), (6, 19, 12, 7), (19, 18, 13, 12), (15, 14, 27, 26), (0, 15, 26, 24), (14, 9, 25, 27), (31, 29, 33, 35), (20, 26, 30, 28), (26, 27, 31, 30), (27, 21, 29, 31), (34, 35, 33, 32), (29, 28, 32, 33), (30, 31, 35, 34), (28, 30, 34, 32)])
_uv = me_cube_003.uv_layers.new(name='UVMap')
_uv.uv.foreach_set('vector', [0.1771, 0.5, 0.1875, 0.5, 0.1875, 0.75, 0.1771, 0.75, 0.5, 0.3021, 0.625, 0.3021, 0.625, 0.3125, 0.5, 0.3125, 0.375, 0.3021, 0.5, 0.3021, 0.5, 0.3125, 0.375, 0.3125, 0.375, 0.9583, 0.5, 0.9583, 0.5, 0.9688, 0.375, 0.9688, 0.8333, 0.625, 0.8438, 0.625, 0.8438, 0.75, 0.8333, 0.75, 0.5, 0.9583, 0.625, 0.9583, 0.625, 0.9688, 0.5, 0.9688, 0.5, 0.9375, 0.625, 0.9375, 0.625, 0.9479, 0.5, 0.9479, 0.5, 0.9479, 0.625, 0.9479, 0.625, 0.9583, 0.5, 0.9583, 0.8125, 0.625, 0.8229, 0.625, 0.8229, 0.75, 0.8125, 0.75, 0.625, 0.9583, 0.625, 0.9479, 0.625, 0.9479, 0.625, 0.9583, 0.375, 0.9375, 0.5, 0.9375, 0.5, 0.9479, 0.375, 0.9479, 0.375, 0.9479, 0.5, 0.9479, 0.5, 0.9583, 0.375, 0.9583, 0.375, 0.2812, 0.5, 0.2812, 0.5, 0.2917, 0.375, 0.2917, 0.375, 0.2917, 0.5, 0.2917, 0.5, 0.3021, 0.375, 0.3021, 0.5, 0.2812, 0.625, 0.2812, 0.625, 0.2917, 0.5, 0.2917, 0.5, 0.2917, 0.625, 0.2917, 0.625, 0.3021, 0.5, 0.3021, 0.1562, 0.5, 0.1667, 0.5, 0.1667, 0.75, 0.1562, 0.75, 0.1667, 0.5, 0.1771, 0.5, 0.1771, 0.75, 0.1667, 0.75, 0.8229, 0.5, 0.8333, 0.5, 0.8333, 0.625, 0.8229, 0.625, 0.8125, 0.5, 0.8229, 0.5, 0.8229, 0.625, 0.8125, 0.625, 0.8333, 0.5, 0.8438, 0.5, 0.8438, 0.625, 0.8333, 0.625, 0.8333, 0.625, 0.8333, 0.75, 0.8333, 0.75, 0.8333, 0.625, 0.8229, 0.75, 0.8229, 0.625, 0.8229, 0.625, 0.8229, 0.75, 0.8229, 0.625, 0.8333, 0.625, 0.8333, 0.625, 0.8229, 0.625, 0.8333, 0.625, 0.8333, 0.75, 0.8333, 0.75, 0.8333, 0.625, 0.8229, 0.625, 0.8333, 0.625, 0.8333, 0.75, 0.8229, 0.75, 0.625, 0.9583, 0.625, 0.9479, 0.625, 0.9479, 0.625, 0.9583, 0.8229, 0.625, 0.8333, 0.625, 0.8333, 0.625, 0.8229, 0.625, 0.8229, 0.75, 0.8229, 0.625, 0.8229, 0.625, 0.8229, 0.75])
me_cube_003.update()

# ---- curves / text
cu_nurbspath = bpy.data.curves.new('NurbsPath', 'CURVE')
cu_nurbspath.dimensions = '3D'
_sp = cu_nurbspath.splines.new('NURBS'); _sp.points.add(4)
_sp.points.foreach_set('co', [0.0, 1.139, 3.133, 1.0, 0.0, 1.152, 2.133, 1.0, 0.0, 1.121, 1.601, 1.0, 0.0, 0.5697, 0.4904, 1.0, 0.0, -0.433, 0.07444, 1.0])
_sp.order_u = 5
_sp.order_v = 0
_sp.use_endpoint_u = True
cu_nurbspath.use_path = True
cu_nurbspath.fill_mode = 'FULL'

# ---- objects
ob_podstavka = bpy.data.objects.new('podstavka', me_cube_002)
ob_cube = bpy.data.objects.new('Cube', me_cube)
ob_lamp = bpy.data.objects.new('Lamp', light_lamp)
ob_camera = bpy.data.objects.new('Camera', cam_camera)
ob_nurbspath = bpy.data.objects.new('NurbsPath', cu_nurbspath)
ob_cube_001 = bpy.data.objects.new('Cube.001', me_cube_001)
ob_cube_002 = bpy.data.objects.new('Cube.002', me_cube_003)

# ---- transforms, parenting, visibility, modifiers, constraints
ob_podstavka.location = (0.0, 0.0, 0.0)
ob_podstavka.scale = (1.0, 1.0, 0.3437)
ob_podstavka.lock_rotations_4d = False
ob_podstavka.empty_display_type = 'ARROWS'
ob_podstavka.lineart.crease_threshold = 0.0
_vg = ob_podstavka.vertex_groups.new(name='mini-circles')
ob_cube.location = (0.0, 0.0, -0.6306)
ob_cube.scale = (1.0, 1.0, 0.3437)
ob_cube.lock_rotations_4d = False
ob_cube.empty_display_type = 'ARROWS'
ob_cube.lineart.crease_threshold = 0.0
_vg = ob_cube.vertex_groups.new(name='mini-circles')
ob_lamp.location = (4.076, 1.005, 5.904)
ob_lamp.rotation_euler = (0.6503, 0.05522, 1.866)
ob_lamp.lock_rotations_4d = False
ob_lamp.empty_display_type = 'ARROWS'
ob_lamp.color = (0.0, 0.0, 0.0, 0.0)
ob_lamp.lineart.crease_threshold = 0.0
ob_camera.location = (7.481, -6.508, 5.344)
ob_camera.rotation_euler = (1.109, 0.0, 0.8149)
ob_camera.lock_rotations_4d = False
ob_camera.empty_display_type = 'ARROWS'
ob_camera.color = (0.0, 0.0, 0.0, 0.0)
ob_camera.display_type = 'WIRE'
ob_camera.lineart.crease_threshold = 0.0
ob_nurbspath.location = (0.0, -1.746, 0.0)
_m = ob_nurbspath.modifiers.new('GeometryNodes', 'NODES')
_m.node_group = ng_geometry_nodes
ob_cube_001.location = (0.1712, -1.132, 1.562)
ob_cube_001.scale = (1.0, 1.0, 0.1719)
_m = ob_cube_001.modifiers.new('Array', 'ARRAY')
_m.fit_type = 'FIT_CURVE'
_m.curve = ob_nurbspath
_m.use_constant_offset = True
_m.constant_offset_displace = (0.0, 0.0, 0.55)
_m.relative_offset_displace = (0.0, 0.0, 2.0)
ob_cube_002.location = (0.1712, -1.132, 1.953)
ob_cube_002.scale = (1.0, 1.0, 0.1719)
_m = ob_cube_002.modifiers.new('Array', 'ARRAY')
_m.fit_type = 'FIT_CURVE'
_m.curve = ob_nurbspath
_m.relative_offset_displace = (0.0, 0.0, 1.0)

# ---- collection membership
col_collection_1.objects.link(ob_podstavka)
col_collection_1.objects.link(ob_cube)
col_collection_1.objects.link(ob_lamp)
col_collection_1.objects.link(ob_camera)
col_bullet_lent.objects.link(ob_nurbspath)
col_bullet_lent.objects.link(ob_cube_001)
col_bullet_lent.objects.link(ob_cube_002)

# ---- scene / render settings (as saved in the file)
scene.camera = ob_camera
scene.frame_start = 1; scene.frame_end = 250; scene.frame_set(1)
scene.render.engine = 'BLENDER_EEVEE_NEXT'
scene.render.resolution_percentage = 50
scene.render.dither_intensity = 0.0
scene.cycles.use_denoising = False
scene.cycles.samples = 128
scene.cycles.sampling_pattern = 'TABULATED_SOBOL'
scene.cycles.light_sampling_threshold = 0.0
scene.cycles.use_adaptive_sampling = False
scene.cycles.use_light_tree = False
scene.cycles.blur_glossy = 0.0
scene.cycles.sample_clamp_indirect = 0.0
scene.view_settings.view_transform = 'Standard'
bpy.context.view_layer.update()
